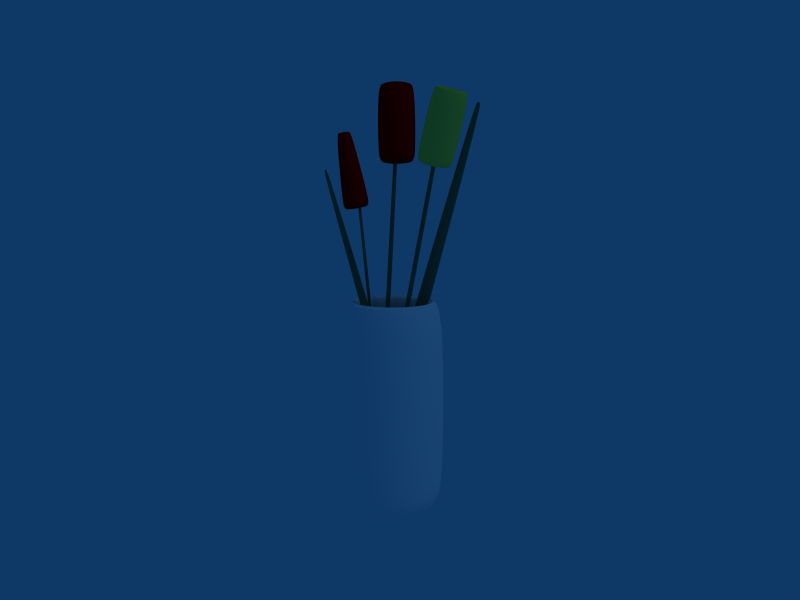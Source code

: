 # Source: Vase.blend  (saved by Blender 2.44.0; exported with 4.5.12 LTS)
import bpy
from mathutils import Matrix  # noqa: F401  (used for matrix-valued properties, if any)

bpy.ops.wm.read_factory_settings(use_empty=True)
scene = bpy.context.scene
scene.name = 'Scene'

# ---- collections
col_collection_1 = bpy.data.collections.new('Collection 1'); scene.collection.children.link(col_collection_1)

# ---- materials (node trees are filled in below, after node groups)
mat_yellow = bpy.data.materials.new('YELLOW')
mat_yellow.alpha_threshold = 0.0
mat_yellow.preview_render_type = 'FLAT'
mat_yellow.diffuse_color = (0.9769, 1.0, 0.3357, 1.0)
mat_yellow.roughness = 0.5
mat_yellow.specular_intensity = 0.2433
mat_yellow.line_color = (0.0, 0.0, 0.0, 1.0)
mat_green = bpy.data.materials.new('GREEN')
mat_green.alpha_threshold = 0.0
mat_green.preview_render_type = 'FLAT'
mat_green.diffuse_color = (0.2176, 0.4105, 0.3179, 1.0)
mat_green.roughness = 0.5
mat_green.line_color = (0.0, 0.0, 0.0, 1.0)
mat_red = bpy.data.materials.new('RED')
mat_red.alpha_threshold = 0.0
mat_red.preview_render_type = 'SHADERBALL'
mat_red.diffuse_color = (0.9063, 0.0, 0.0, 1.0)
mat_red.roughness = 0.5
mat_red.specular_intensity = 0.4715
mat_red.line_color = (0.0, 0.0, 0.0, 1.0)
mat_pjate = bpy.data.materials.new('Pjate')
mat_pjate.alpha_threshold = 0.0
mat_pjate.preview_render_type = 'FLAT'
mat_pjate.diffuse_color = (1.0, 1.0, 1.0, 1.0)
mat_pjate.roughness = 0.5
mat_pjate.specular_intensity = 0.7952
mat_pjate.line_color = (0.0, 0.0, 0.0, 1.0)

# ---- node groups
ng_auto_smooth = bpy.data.node_groups.new('Auto Smooth', 'GeometryNodeTree')
_s = ng_auto_smooth.interface.new_socket(name='Geometry', in_out='OUTPUT', socket_type='NodeSocketGeometry')
_s = ng_auto_smooth.interface.new_socket(name='Geometry', in_out='INPUT', socket_type='NodeSocketGeometry')
_s = ng_auto_smooth.interface.new_socket(name='Angle', in_out='INPUT', socket_type='NodeSocketFloat')
_s.subtype = 'ANGLE'
_s.min_value = 0.0
_s.max_value = 3.142
ng_auto_smooth.is_modifier = True
_N = ng_auto_smooth.nodes; _L = ng_auto_smooth.links
n0 = _N.new('NodeGroupOutput'); n0.name = 'Group Output'; n0.location = (480, -100)
n1 = _N.new('NodeGroupInput'); n1.name = 'Group Input'; n1.location = (-420, -300)
n2 = _N.new('NodeGroupInput'); n2.name = 'Group Input.001'; n2.location = (-60, -100)
n3 = _N.new('GeometryNodeSetShadeSmooth'); n3.name = 'Set Shade Smooth'; n3.location = (120, -100)
n3.domain = 'EDGE'
n4 = _N.new('GeometryNodeSetShadeSmooth'); n4.name = 'Set Shade Smooth.001'; n4.location = (300, -100)
n5 = _N.new('GeometryNodeInputMeshEdgeAngle'); n5.name = 'Edge Angle'; n5.location = (-420, -220)
n6 = _N.new('GeometryNodeInputEdgeSmooth'); n6.name = 'Is Edge Smooth'; n6.location = (-60, -160)
n7 = _N.new('GeometryNodeInputShadeSmooth'); n7.name = 'Is Face Smooth'; n7.location = (-240, -340)
n8 = _N.new('FunctionNodeBooleanMath'); n8.name = 'Boolean Math'; n8.location = (-60, -220)
n9 = _N.new('FunctionNodeCompare'); n9.name = 'Compare'; n9.location = (-240, -180)
n9.operation = 'LESS_EQUAL'
_L.new(n5.outputs[0], n9.inputs[0])
_L.new(n4.outputs[0], n0.inputs[0])
_L.new(n1.outputs[1], n9.inputs[1])
_L.new(n9.outputs[0], n8.inputs[0])
_L.new(n7.outputs[0], n8.inputs[1])
_L.new(n2.outputs[0], n3.inputs[0])
_L.new(n6.outputs[0], n3.inputs[1])
_L.new(n3.outputs[0], n4.inputs[0])
_L.new(n8.outputs[0], n3.inputs[2])
n0.is_active_output = True

# ---- material node trees

# ---- world
world_world = bpy.data.worlds.new('World'); scene.world = world_world
world_world.color = (0.05656, 0.2208, 0.4)
world_world.use_sun_shadow = False
world_world.sun_shadow_jitter_overblur = 0.0
world_world.cycles.sampling_method = 'MANUAL'
world_world.cycles.sample_map_resolution = 256

# ---- cameras
cam_camera = bpy.data.cameras.new('Camera')
cam_camera.passepartout_alpha = 0.2
cam_camera.clip_end = 100.0
cam_camera.lens = 35.0
cam_camera.ortho_scale = 7.314
cam_camera.show_passepartout = False
cam_camera.show_safe_areas = True
cam_camera.dof.focus_distance = 0.0
cam_camera.dof.aperture_fstop = 128.0

# ---- lights
light_spot = bpy.data.lights.new('Spot', 'POINT')
light_spot.transmission_factor = 0.0
light_spot.cutoff_distance = 30.0
light_spot.energy = 100.0
light_spot.shadow_buffer_clip_start = 1.001
light_spot.shadow_soft_size = 1.0
light_spot.shadow_maximum_resolution = 0.006
light_spot.use_absolute_resolution = True
light_spot.cycles.use_multiple_importance_sampling = False

# ---- meshes
me_lule = bpy.data.meshes.new('lule')
me_lule.from_pydata([(0.09532, 0.05704, -1.095), (0.09246, 0.05276, -1.097), (0.08904, 0.05018, -1.1), (0.08531, 0.04948, -1.102), (0.08152, 0.0507, -1.103), (0.07793, 0.05377, -1.105), (0.07478, 0.05847, -1.105), (0.07228, 0.06448, -1.105), (0.07061, 0.07139, -1.104), (0.06989, 0.07873, -1.103), (0.07015, 0.08601, -1.101), (0.07139, 0.09272, -1.099), (0.07351, 0.09841, -1.097), (0.07638, 0.1027, -1.094), (0.07979, 0.1053, -1.092), (0.08352, 0.106, -1.09), (0.08731, 0.1047, -1.088), (0.09091, 0.1017, -1.087), (0.09406, 0.09699, -1.087), (0.09655, 0.09098, -1.087), (0.09822, 0.08407, -1.088), (0.09895, 0.07672, -1.089), (0.09868, 0.06945, -1.091), (0.09745, 0.06273, -1.093), (-0.4085, -0.1502, -0.1078), (-0.4095, -0.1518, -0.1087), (-0.4108, -0.1527, -0.1096), (-0.4122, -0.153, -0.1103), (-0.4136, -0.1525, -0.1109), (-0.4149, -0.1514, -0.1113), (-0.4161, -0.1496, -0.1115), (-0.417, -0.1474, -0.1115), (-0.4176, -0.1449, -0.1112), (-0.4179, -0.1421, -0.1108), (-0.4178, -0.1394, -0.1101), (-0.4174, -0.1369, -0.1093), (-0.4166, -0.1348, -0.1085), (-0.4155, -0.1332, -0.1076), (-0.4142, -0.1323, -0.1067), (-0.4129, -0.132, -0.106), (-0.4114, -0.1325, -0.1054), (-0.4101, -0.1336, -0.105), (-0.4089, -0.1354, -0.1048), (-0.408, -0.1376, -0.1048), (-0.4074, -0.1402, -0.105), (-0.4071, -0.1429, -0.1055), (-0.4072, -0.1456, -0.1062), (-0.4077, -0.1481, -0.1069), (0.08442, 0.07773, -1.096), (-0.4125, -0.1425, -0.1081), (-0.002338, 0.1337, -1.402), (0.00529, 0.1374, -1.402), (0.01245, 0.1385, -1.402), (0.01866, 0.1369, -1.401), (0.02348, 0.1327, -1.401), (0.0266, 0.1262, -1.4), (0.0278, 0.1178, -1.399), (0.027, 0.1082, -1.398), (0.02425, 0.09795, -1.397), (0.01974, 0.08777, -1.396), (0.01378, 0.07836, -1.396), (0.006777, 0.07035, -1.395), (-0.0007995, 0.0643, -1.395), (-0.008428, 0.06061, -1.394), (-0.01559, 0.05954, -1.394), (-0.02179, 0.06116, -1.395), (-0.02662, 0.06536, -1.395), (-0.02974, 0.07185, -1.396), (-0.03094, 0.0802, -1.397), (-0.03014, 0.08982, -1.398), (-0.02739, 0.1001, -1.399), (-0.02288, 0.1103, -1.4), (-0.01692, 0.1197, -1.401), (-0.009914, 0.1277, -1.401), (-0.04612, 0.2824, 0.2729), (-0.0433, 0.2838, 0.2728), (-0.04064, 0.2842, 0.2729), (-0.03834, 0.2836, 0.273), (-0.03655, 0.282, 0.2732), (-0.03539, 0.2796, 0.2735), (-0.03495, 0.2765, 0.2738), (-0.03525, 0.273, 0.2742), (-0.03627, 0.2692, 0.2745), (-0.03794, 0.2654, 0.2749), (-0.04015, 0.2619, 0.2752), (-0.04274, 0.2589, 0.2754), (-0.04555, 0.2567, 0.2755), (-0.04838, 0.2553, 0.2756), (-0.05104, 0.2549, 0.2756), (-0.05334, 0.2555, 0.2755), (-0.05513, 0.2571, 0.2752), (-0.05628, 0.2595, 0.275), (-0.05673, 0.2626, 0.2746), (-0.05643, 0.2662, 0.2743), (-0.05541, 0.27, 0.2739), (-0.05374, 0.2737, 0.2736), (-0.05153, 0.2772, 0.2733), (-0.04893, 0.2802, 0.2731), (-0.001569, 0.09901, -1.398), (-0.04584, 0.2696, 0.2742), (-0.3522, 0.09991, -0.2315), (-0.3439, 0.0879, -0.2275), (-0.3387, 0.07393, -0.2252), (-0.3368, 0.05894, -0.2246), (-0.3384, 0.04397, -0.2258), (-0.3434, 0.03002, -0.2288), (-0.3515, 0.01805, -0.2333), (-0.362, 0.008875, -0.239), (-0.3744, 0.003122, -0.2455), (-0.3877, 0.001182, -0.2525), (-0.401, 0.003187, -0.2593), (-0.4134, 0.009, -0.2656), (-0.4242, 0.01823, -0.271), (-0.4324, 0.03023, -0.2749), (-0.4377, 0.04421, -0.2773), (-0.4396, 0.05919, -0.2779), (-0.438, 0.07417, -0.2767), (-0.4329, 0.08812, -0.2737), (-0.4249, 0.1001, -0.2692), (-0.4143, 0.1093, -0.2635), (-0.402, 0.115, -0.2569), (-0.3887, 0.117, -0.25), (-0.3754, 0.1149, -0.2431), (-0.3629, 0.1091, -0.2368), (-0.5104, 0.07416, 0.03273), (-0.5059, 0.06763, 0.03489), (-0.503, 0.06002, 0.03618), (-0.502, 0.05187, 0.0365), (-0.5029, 0.04372, 0.03583), (-0.5056, 0.03613, 0.03421), (-0.51, 0.02962, 0.03177), (-0.5157, 0.02462, 0.02865), (-0.5224, 0.02149, 0.02509), (-0.5297, 0.02044, 0.02131), (-0.5369, 0.02153, 0.01758), (-0.5437, 0.02469, 0.01414), (-0.5495, 0.02971, 0.01125), (-0.554, 0.03625, 0.009083), (-0.5569, 0.04385, 0.007797), (-0.5579, 0.05201, 0.007479), (-0.557, 0.06016, 0.008149), (-0.5543, 0.06775, 0.009762), (-0.5499, 0.07426, 0.01221), (-0.5442, 0.07925, 0.01532), (-0.5374, 0.08238, 0.01889), (-0.5302, 0.08344, 0.02267), (-0.523, 0.08234, 0.0264), (-0.5162, 0.07918, 0.02983), (-0.3652, 0.1027, -0.2405), (-0.3761, 0.1078, -0.246), (-0.3877, 0.1095, -0.252), (-0.3992, 0.1079, -0.258), (-0.41, 0.1028, -0.2638), (-0.4192, 0.09486, -0.2687), (-0.4262, 0.08443, -0.2727), (-0.4306, 0.07228, -0.2752), (-0.432, 0.05923, -0.2763), (-0.4304, 0.04617, -0.2758), (-0.4258, 0.03399, -0.2737), (-0.4186, 0.02353, -0.2703), (-0.4092, 0.01549, -0.2656), (-0.3984, 0.01043, -0.2601), (-0.3868, 0.008683, -0.2542), (-0.3752, 0.01037, -0.2481), (-0.3645, 0.01539, -0.2424), (-0.3552, 0.02338, -0.2374), (-0.3482, 0.03381, -0.2335), (-0.3439, 0.04596, -0.2309), (-0.3424, 0.05901, -0.2298), (-0.3441, 0.07206, -0.2304), (-0.3487, 0.08424, -0.2324), (-0.3559, 0.0947, -0.2359), (-0.3498, 0.09501, -0.2476), (-0.3426, 0.08455, -0.2442), (-0.338, 0.07237, -0.2421), (-0.3363, 0.05931, -0.2416), (-0.3378, 0.04626, -0.2427), (-0.3421, 0.03411, -0.2453), (-0.3492, 0.02368, -0.2492), (-0.3584, 0.01569, -0.2542), (-0.3691, 0.01068, -0.2599), (-0.3807, 0.00899, -0.2659), (-0.3923, 0.01074, -0.2719), (-0.4031, 0.0158, -0.2774), (-0.4125, 0.02384, -0.282), (-0.4197, 0.0343, -0.2855), (-0.4243, 0.04648, -0.2876), (-0.4259, 0.05953, -0.2881), (-0.4245, 0.07258, -0.287), (-0.4201, 0.08473, -0.2844), (-0.4131, 0.09516, -0.2805), (-0.4039, 0.1032, -0.2755), (-0.3931, 0.1082, -0.2698), (-0.3816, 0.1099, -0.2637), (-0.37, 0.1081, -0.2578), (-0.3591, 0.103, -0.2523), (-0.3811, 0.05942, -0.2648), (-0.5185, 0.07027, 0.02287), (-0.523, 0.07238, 0.02057), (-0.5279, 0.07311, 0.01808), (-0.5327, 0.07241, 0.01555), (-0.5372, 0.07031, 0.01317), (-0.541, 0.06698, 0.01108), (-0.544, 0.06262, 0.009448), (-0.5458, 0.05755, 0.008369), (-0.5464, 0.0521, 0.007921), (-0.5457, 0.04664, 0.008134), (-0.5438, 0.04156, 0.008994), (-0.5408, 0.03719, 0.01044), (-0.5369, 0.03383, 0.01238), (-0.5323, 0.03172, 0.01467), (-0.5275, 0.03099, 0.01717), (-0.5227, 0.0317, 0.01969), (-0.5182, 0.03379, 0.02208), (-0.5143, 0.03713, 0.02416), (-0.5114, 0.04148, 0.0258), (-0.5096, 0.04656, 0.02688), (-0.509, 0.05201, 0.02732), (-0.5097, 0.05746, 0.02711), (-0.5116, 0.06254, 0.02625), (-0.5146, 0.06691, 0.0248), (-0.5127, 0.06701, 0.02119), (-0.5097, 0.06264, 0.02264), (-0.5078, 0.05755, 0.0235), (-0.5071, 0.0521, 0.02371), (-0.5077, 0.04665, 0.02326), (-0.5095, 0.04157, 0.02218), (-0.5125, 0.03722, 0.02055), (-0.5163, 0.03388, 0.01847), (-0.5208, 0.03179, 0.01608), (-0.5256, 0.03108, 0.01355), (-0.5305, 0.03181, 0.01106), (-0.535, 0.03393, 0.008764), (-0.5389, 0.03728, 0.006827), (-0.5419, 0.04165, 0.005379), (-0.5438, 0.04674, 0.004519), (-0.5445, 0.05219, 0.004306), (-0.5439, 0.05764, 0.004755), (-0.5421, 0.06272, 0.005833), (-0.5392, 0.06707, 0.007469), (-0.5353, 0.07041, 0.009551), (-0.5308, 0.0725, 0.01194), (-0.526, 0.07321, 0.01446), (-0.5211, 0.07248, 0.01696), (-0.5166, 0.07036, 0.01925), (-0.3727, 0.09667, -0.2335), (-0.3821, 0.1011, -0.2382), (-0.3921, 0.1026, -0.2434), (-0.4022, 0.1011, -0.2487), (-0.4115, 0.09677, -0.2536), (-0.4194, 0.08985, -0.2579), (-0.4255, 0.08081, -0.2613), (-0.4293, 0.07029, -0.2636), (-0.4305, 0.05898, -0.2645), (-0.4291, 0.04767, -0.264), (-0.4251, 0.03713, -0.2623), (-0.4189, 0.02807, -0.2593), (-0.4108, 0.0211, -0.2552), (-0.4014, 0.01672, -0.2505), (-0.3914, 0.0152, -0.2453), (-0.3813, 0.01667, -0.2401), (-0.372, 0.02101, -0.2351), (-0.3641, 0.02793, -0.2308), (-0.358, 0.03696, -0.2274), (-0.3542, 0.04749, -0.2252), (-0.353, 0.05879, -0.2242), (-0.3544, 0.0701, -0.2247), (-0.3583, 0.08065, -0.2265), (-0.3646, 0.08971, -0.2295), (-0.3636, 0.08976, -0.2314), (-0.3573, 0.0807, -0.2284), (-0.3534, 0.07015, -0.2266), (-0.352, 0.05884, -0.2262), (-0.3532, 0.04754, -0.2271), (-0.357, 0.03701, -0.2293), (-0.3631, 0.02798, -0.2327), (-0.371, 0.02106, -0.237), (-0.3803, 0.01672, -0.242), (-0.3904, 0.01525, -0.2472), (-0.4004, 0.01677, -0.2524), (-0.4098, 0.02115, -0.2572), (-0.4179, 0.02812, -0.2612), (-0.4241, 0.03718, -0.2642), (-0.4281, 0.04772, -0.266), (-0.4295, 0.05903, -0.2664), (-0.4283, 0.07034, -0.2655), (-0.4245, 0.08086, -0.2632), (-0.4184, 0.0899, -0.2598), (-0.4105, 0.09682, -0.2555), (-0.4012, 0.1012, -0.2506), (-0.3911, 0.1026, -0.2453), (-0.3811, 0.1011, -0.2402), (-0.3717, 0.09672, -0.2354), (-0.3907, 0.05894, -0.2463), (-0.2829, 0.2565, -0.01581), (-0.2714, 0.2401, -0.00954), (-0.2645, 0.2208, -0.004732), (-0.2625, 0.2001, -0.001708), (-0.2656, 0.1793, -0.0006755), (-0.2737, 0.1599, -0.001704), (-0.286, 0.1432, -0.004723), (-0.3019, 0.1303, -0.009527), (-0.3203, 0.1221, -0.01579), (-0.3398, 0.1192, -0.02308), (-0.3591, 0.1217, -0.03091), (-0.377, 0.1295, -0.03874), (-0.3922, 0.1421, -0.04603), (-0.4037, 0.1586, -0.0523), (-0.4106, 0.1779, -0.05711), (-0.4126, 0.1986, -0.06013), (-0.4095, 0.2193, -0.06116), (-0.4014, 0.2387, -0.06014), (-0.3891, 0.2555, -0.05712), (-0.3731, 0.2684, -0.05231), (-0.3548, 0.2766, -0.04605), (-0.3353, 0.2795, -0.03876), (-0.316, 0.2769, -0.03093), (-0.2981, 0.2691, -0.0231), (-0.3967, 0.2882, 0.2759), (-0.3852, 0.2718, 0.2822), (-0.3783, 0.2525, 0.287), (-0.3763, 0.2318, 0.29), (-0.3794, 0.211, 0.2911), (-0.3875, 0.1916, 0.29), (-0.3999, 0.1749, 0.287), (-0.4158, 0.162, 0.2822), (-0.4341, 0.1538, 0.2759), (-0.4536, 0.1509, 0.2687), (-0.473, 0.1534, 0.2608), (-0.4909, 0.1613, 0.253), (-0.5061, 0.1738, 0.2457), (-0.5175, 0.1903, 0.2394), (-0.5245, 0.2096, 0.2346), (-0.5265, 0.2303, 0.2316), (-0.5233, 0.251, 0.2306), (-0.5153, 0.2705, 0.2316), (-0.5029, 0.2872, 0.2346), (-0.487, 0.3001, 0.2394), (-0.4687, 0.3083, 0.2457), (-0.4491, 0.3112, 0.253), (-0.4298, 0.3087, 0.2608), (-0.4119, 0.3008, 0.2686), (-0.3021, 0.2598, -0.02679), (-0.3177, 0.2667, -0.03361), (-0.3345, 0.2689, -0.04043), (-0.3515, 0.2663, -0.04679), (-0.3675, 0.2592, -0.05224), (-0.3814, 0.2479, -0.05643), (-0.3922, 0.2334, -0.05906), (-0.3992, 0.2165, -0.05996), (-0.4019, 0.1984, -0.05906), (-0.4002, 0.1803, -0.05642), (-0.3941, 0.1636, -0.05223), (-0.3841, 0.1492, -0.04677), (-0.3709, 0.1382, -0.04042), (-0.3553, 0.1314, -0.0336), (-0.3385, 0.1292, -0.02678), (-0.3215, 0.1318, -0.02042), (-0.3055, 0.1389, -0.01497), (-0.2916, 0.1501, -0.01078), (-0.2808, 0.1647, -0.008151), (-0.2738, 0.1816, -0.007255), (-0.2711, 0.1997, -0.008155), (-0.2728, 0.2178, -0.01079), (-0.2789, 0.2345, -0.01498), (-0.2889, 0.2489, -0.02044), (-0.2822, 0.247, -0.03751), (-0.2722, 0.2327, -0.03206), (-0.2662, 0.2159, -0.02787), (-0.2644, 0.1978, -0.02523), (-0.2672, 0.1798, -0.02433), (-0.2742, 0.1628, -0.02523), (-0.285, 0.1483, -0.02786), (-0.2988, 0.137, -0.03204), (-0.3148, 0.1299, -0.0375), (-0.3318, 0.1274, -0.04385), (-0.3486, 0.1296, -0.05067), (-0.3642, 0.1364, -0.05749), (-0.3775, 0.1473, -0.06385), (-0.3875, 0.1617, -0.06931), (-0.3935, 0.1785, -0.0735), (-0.3952, 0.1965, -0.07613), (-0.3925, 0.2146, -0.07703), (-0.3855, 0.2315, -0.07614), (-0.3747, 0.2461, -0.07351), (-0.3609, 0.2573, -0.06932), (-0.3449, 0.2645, -0.06386), (-0.3279, 0.267, -0.05751), (-0.311, 0.2648, -0.05069), (-0.2954, 0.258, -0.04387), (-0.3298, 0.1972, -0.05068), (-0.4204, 0.2764, 0.2544), (-0.4324, 0.2817, 0.2492), (-0.4453, 0.2834, 0.2439), (-0.4584, 0.2814, 0.239), (-0.4706, 0.2759, 0.2349), (-0.4813, 0.2673, 0.2316), (-0.4896, 0.2561, 0.2296), (-0.4949, 0.2432, 0.2289), (-0.497, 0.2293, 0.2296), (-0.4957, 0.2154, 0.2317), (-0.4911, 0.2025, 0.2349), (-0.4834, 0.1915, 0.2391), (-0.4732, 0.1831, 0.2439), (-0.4613, 0.1779, 0.2492), (-0.4483, 0.1762, 0.2544), (-0.4353, 0.1781, 0.2593), (-0.423, 0.1836, 0.2635), (-0.4124, 0.1922, 0.2667), (-0.4041, 0.2034, 0.2687), (-0.3987, 0.2164, 0.2694), (-0.3966, 0.2303, 0.2687), (-0.398, 0.2441, 0.2667), (-0.4026, 0.257, 0.2635), (-0.4103, 0.268, 0.2593), (-0.4065, 0.267, 0.2496), (-0.3988, 0.256, 0.2538), (-0.3942, 0.2431, 0.257), (-0.3929, 0.2292, 0.259), (-0.395, 0.2153, 0.2597), (-0.4003, 0.2024, 0.259), (-0.4086, 0.1912, 0.257), (-0.4193, 0.1826, 0.2538), (-0.4315, 0.1771, 0.2496), (-0.4446, 0.1751, 0.2447), (-0.4575, 0.1768, 0.2395), (-0.4695, 0.1821, 0.2343), (-0.4796, 0.1905, 0.2294), (-0.4873, 0.2015, 0.2252), (-0.4919, 0.2144, 0.222), (-0.4933, 0.2282, 0.22), (-0.4912, 0.2421, 0.2193), (-0.4858, 0.2551, 0.22), (-0.4775, 0.2663, 0.222), (-0.4669, 0.2749, 0.2252), (-0.4546, 0.2804, 0.2294), (-0.4416, 0.2823, 0.2343), (-0.4286, 0.2806, 0.2395), (-0.4167, 0.2754, 0.2447), (-0.3117, 0.2531, -0.01504), (-0.3251, 0.259, -0.02094), (-0.3398, 0.2609, -0.02685), (-0.3545, 0.2587, -0.03236), (-0.3683, 0.2525, -0.03708), (-0.3803, 0.2428, -0.04071), (-0.3897, 0.2302, -0.04299), (-0.3957, 0.2155, -0.04376), (-0.3981, 0.1998, -0.04298), (-0.3966, 0.1842, -0.0407), (-0.3914, 0.1697, -0.03707), (-0.3827, 0.1572, -0.03234), (-0.3712, 0.1477, -0.02684), (-0.3577, 0.1418, -0.02093), (-0.3431, 0.1399, -0.01502), (-0.3284, 0.1421, -0.009519), (-0.3146, 0.1483, -0.004793), (-0.3026, 0.1581, -0.001167), (-0.2932, 0.1707, 0.001112), (-0.2872, 0.1853, 0.001887), (-0.2848, 0.201, 0.001108), (-0.2863, 0.2166, -0.001174), (-0.2915, 0.2312, -0.004803), (-0.3002, 0.2436, -0.009531), (-0.2991, 0.2433, -0.01233), (-0.2904, 0.2309, -0.007599), (-0.2852, 0.2163, -0.00397), (-0.2837, 0.2007, -0.001688), (-0.2861, 0.185, -0.0009085), (-0.2921, 0.1704, -0.001684), (-0.3015, 0.1577, -0.003963), (-0.3135, 0.148, -0.007589), (-0.3273, 0.1418, -0.01231), (-0.342, 0.1396, -0.01782), (-0.3566, 0.1415, -0.02373), (-0.3701, 0.1474, -0.02963), (-0.3816, 0.1569, -0.03514), (-0.3903, 0.1694, -0.03987), (-0.3955, 0.1839, -0.0435), (-0.397, 0.1995, -0.04578), (-0.3946, 0.2152, -0.04656), (-0.3886, 0.2299, -0.04578), (-0.3792, 0.2425, -0.0435), (-0.3672, 0.2522, -0.03988), (-0.3534, 0.2584, -0.03515), (-0.3387, 0.2606, -0.02965), (-0.3241, 0.2587, -0.02374), (-0.3106, 0.2528, -0.01783), (-0.3404, 0.2001, -0.02373), (0.05017, 0.05017, 0.04383), (0.06145, 0.03548, 0.04383), (0.06854, 0.01837, 0.04383), (0.07096, 6.711e-07, 0.04383), (0.06854, -0.01836, 0.04383), (0.06145, -0.03548, 0.04383), (0.05017, -0.05017, 0.04383), (0.03548, -0.06145, 0.04383), (0.01837, -0.06854, 0.04383), (7.104e-07, -0.07095, 0.04383), (-0.01836, -0.06854, 0.04383), (-0.03548, -0.06145, 0.04383), (-0.05017, -0.05017, 0.04383), (-0.06145, -0.03548, 0.04383), (-0.06854, -0.01836, 0.04383), (-0.07095, 6.328e-07, 0.04383), (-0.06854, 0.01837, 0.04383), (-0.06145, 0.03548, 0.04383), (-0.05017, 0.05017, 0.04383), (-0.03548, 0.06145, 0.04383), (-0.01836, 0.06854, 0.04383), (6.275e-07, 0.07096, 0.04383), (0.01837, 0.06854, 0.04383), (0.03548, 0.06145, 0.04383), (0.05017, 0.05017, 0.3211), (0.06145, 0.03548, 0.3211), (0.06854, 0.01837, 0.3211), (0.07096, 7.433e-07, 0.3211), (0.06854, -0.01836, 0.3211), (0.06145, -0.03548, 0.3211), (0.05017, -0.05017, 0.3211), (0.03548, -0.06145, 0.3211), (0.01837, -0.06854, 0.3211), (6.134e-07, -0.07095, 0.3211), (-0.01836, -0.06854, 0.3211), (-0.03548, -0.06145, 0.3211), (-0.05017, -0.05017, 0.3211), (-0.06145, -0.03548, 0.3211), (-0.06854, -0.01836, 0.3211), (-0.07095, 9.159e-07, 0.3211), (-0.06854, 0.01837, 0.3211), (-0.06145, 0.03548, 0.3211), (-0.05017, 0.05017, 0.3211), (-0.03548, 0.06145, 0.3211), (-0.01836, 0.06854, 0.3211), (1.114e-06, 0.07096, 0.3211), (0.01837, 0.06854, 0.3211), (0.03548, 0.06145, 0.3211), (0.03091, 0.05354, 0.04128), (0.016, 0.05971, 0.04128), (6.37e-07, 0.06182, 0.04128), (-0.016, 0.05971, 0.04128), (-0.03091, 0.05354, 0.04128), (-0.04371, 0.04371, 0.04128), (-0.05354, 0.03091, 0.04128), (-0.05971, 0.016, 0.04128), (-0.06182, 6.364e-07, 0.04128), (-0.05971, -0.016, 0.04128), (-0.05354, -0.03091, 0.04128), (-0.04371, -0.04371, 0.04128), (-0.03091, -0.05354, 0.04128), (-0.016, -0.05971, 0.04128), (7.092e-07, -0.06182, 0.04128), (0.016, -0.05971, 0.04128), (0.03091, -0.05354, 0.04128), (0.04371, -0.04371, 0.04128), (0.05354, -0.03091, 0.04128), (0.05971, -0.016, 0.04128), (0.06182, 6.698e-07, 0.04128), (0.05971, 0.016, 0.04128), (0.05354, 0.03091, 0.04128), (0.04371, 0.04371, 0.04128), (0.04371, 0.04371, 0.02505), (0.05354, 0.03091, 0.02505), (0.05971, 0.016, 0.02505), (0.06182, 6.698e-07, 0.02505), (0.05971, -0.016, 0.02505), (0.05354, -0.03091, 0.02505), (0.04371, -0.04371, 0.02505), (0.03091, -0.05354, 0.02505), (0.016, -0.05971, 0.02505), (7.092e-07, -0.06182, 0.02505), (-0.016, -0.05971, 0.02505), (-0.03091, -0.05354, 0.02505), (-0.04371, -0.04371, 0.02505), (-0.05354, -0.03091, 0.02505), (-0.05971, -0.016, 0.02505), (-0.06182, 6.364e-07, 0.02505), (-0.05971, 0.016, 0.02505), (-0.05354, 0.03091, 0.02505), (-0.04371, 0.04371, 0.02505), (-0.03091, 0.05354, 0.02505), (-0.016, 0.05971, 0.02505), (6.37e-07, 0.06182, 0.02505), (0.016, 0.05971, 0.02505), (0.03091, 0.05354, 0.02505), (6.852e-07, 6.651e-07, 0.02505), (0.02372, 0.04109, 0.31), (0.01228, 0.04583, 0.31), (9.959e-07, 0.04744, 0.31), (-0.01228, 0.04583, 0.31), (-0.02372, 0.04109, 0.31), (-0.03355, 0.03355, 0.31), (-0.04109, 0.02372, 0.31), (-0.04583, 0.01228, 0.31), (-0.04744, 8.571e-07, 0.31), (-0.04583, -0.01228, 0.31), (-0.04109, -0.02372, 0.31), (-0.03355, -0.03355, 0.31), (-0.02372, -0.04109, 0.31), (-0.01228, -0.04583, 0.31), (6.614e-07, -0.04744, 0.31), (0.01228, -0.04583, 0.31), (0.02372, -0.04109, 0.31), (0.03355, -0.03355, 0.31), (0.04109, -0.02372, 0.31), (0.04583, -0.01228, 0.31), (0.04744, 7.417e-07, 0.31), (0.04583, 0.01228, 0.31), (0.04109, 0.02372, 0.31), (0.03355, 0.03355, 0.31), (0.03355, 0.03355, 0.3008), (0.04109, 0.02372, 0.3008), (0.04583, 0.01228, 0.3008), (0.04744, 7.417e-07, 0.3008), (0.04583, -0.01228, 0.3008), (0.04109, -0.02372, 0.3008), (0.03355, -0.03355, 0.3008), (0.02372, -0.04109, 0.3008), (0.01228, -0.04583, 0.3008), (6.614e-07, -0.04744, 0.3008), (-0.01228, -0.04583, 0.3008), (-0.02372, -0.04109, 0.3008), (-0.03355, -0.03355, 0.3008), (-0.04109, -0.02372, 0.3008), (-0.04583, -0.01228, 0.3008), (-0.04744, 8.571e-07, 0.3008), (-0.04583, 0.01228, 0.3008), (-0.04109, 0.02372, 0.3008), (-0.03355, 0.03355, 0.3008), (-0.02372, 0.04109, 0.3008), (-0.01228, 0.04583, 0.3008), (9.959e-07, 0.04744, 0.3008), (0.01228, 0.04583, 0.3008), (0.02372, 0.04109, 0.3008), (0.02678, 0.04637, 0.05332), (0.01386, 0.05172, 0.05332), (1.027e-06, 0.05355, 0.05332), (-0.01386, 0.05172, 0.05332), (-0.02677, 0.04638, 0.05332), (-0.03786, 0.03787, 0.05332), (-0.04637, 0.02678, 0.05332), (-0.05172, 0.01386, 0.05332), (-0.05355, 8.721e-07, 0.05332), (-0.05172, -0.01386, 0.05332), (-0.04637, -0.02677, 0.05332), (-0.03786, -0.03786, 0.05332), (-0.02677, -0.04637, 0.05332), (-0.01386, -0.05172, 0.05332), (6.491e-07, -0.05355, 0.05332), (0.01386, -0.05172, 0.05332), (0.02677, -0.04637, 0.05332), (0.03787, -0.03786, 0.05332), (0.04637, -0.02677, 0.05332), (0.05172, -0.01386, 0.05332), (0.05355, 7.419e-07, 0.05332), (0.05172, 0.01386, 0.05332), (0.04637, 0.02677, 0.05332), (0.03787, 0.03787, 0.05332), (0.03787, 0.03787, 0.05066), (0.04637, 0.02677, 0.05066), (0.05172, 0.01386, 0.05066), (0.05355, 7.419e-07, 0.05066), (0.05172, -0.01386, 0.05066), (0.04637, -0.02677, 0.05066), (0.03787, -0.03786, 0.05066), (0.02677, -0.04637, 0.05066), (0.01386, -0.05172, 0.05066), (6.491e-07, -0.05355, 0.05066), (-0.01386, -0.05172, 0.05066), (-0.02677, -0.04637, 0.05066), (-0.03786, -0.03786, 0.05066), (-0.04637, -0.02677, 0.05066), (-0.05172, -0.01386, 0.05066), (-0.05355, 8.721e-07, 0.05066), (-0.05172, 0.01386, 0.05066), (-0.04637, 0.02678, 0.05066), (-0.03786, 0.03787, 0.05066), (-0.02677, 0.04638, 0.05066), (-0.01386, 0.05172, 0.05066), (1.027e-06, 0.05355, 0.05066), (0.01386, 0.05172, 0.05066), (0.02678, 0.04637, 0.05066), (7.015e-07, 6.834e-07, 0.05066), (0.01937, 0.09231, -1.331), (0.02163, 0.09129, -1.331), (0.02354, 0.08972, -1.331), (0.02499, 0.08771, -1.331), (0.02586, 0.08539, -1.331), (0.0261, 0.08293, -1.332), (0.0257, 0.08049, -1.332), (0.02468, 0.07824, -1.332), (0.02311, 0.07633, -1.332), (0.0211, 0.07489, -1.332), (0.01878, 0.07402, -1.332), (0.01631, 0.07378, -1.332), (0.01387, 0.07418, -1.332), (0.01161, 0.0752, -1.332), (0.009699, 0.07677, -1.332), (0.008255, 0.07878, -1.332), (0.007382, 0.0811, -1.332), (0.007138, 0.08356, -1.332), (0.00754, 0.086, -1.332), (0.008561, 0.08825, -1.332), (0.01013, 0.09016, -1.331), (0.01214, 0.0916, -1.331), (0.01446, 0.09247, -1.331), (0.01693, 0.09271, -1.331), (-0.001131, 0.002456, 0.1639), (0.001126, 0.001435, 0.1639), (0.003041, -0.0001344, 0.1638), (0.004485, -0.002145, 0.1637), (0.005359, -0.004459, 0.1636), (0.005603, -0.00692, 0.1634), (0.0052, -0.009359, 0.1633), (0.004179, -0.01161, 0.1631), (0.002609, -0.01352, 0.163), (0.0005967, -0.01496, 0.1629), (-0.001721, -0.01583, 0.1628), (-0.004186, -0.01607, 0.1627), (-0.00663, -0.01567, 0.1627), (-0.008886, -0.01465, 0.1627), (-0.0108, -0.01308, 0.1628), (-0.01225, -0.01107, 0.1629), (-0.01312, -0.008755, 0.163), (-0.01336, -0.006294, 0.1632), (-0.01296, -0.003855, 0.1633), (-0.01194, -0.001603, 0.1635), (-0.01037, 0.0003079, 0.1636), (-0.008357, 0.001748, 0.1637), (-0.006039, 0.002618, 0.1638), (-0.003575, 0.002859, 0.1639), (0.01662, 0.08324, -1.332), (-0.00388, -0.006607, 0.1633), (0.08817, 0.0157, -1.333), (0.08665, 0.01376, -1.333), (0.08471, 0.01228, -1.333), (0.08249, 0.01135, -1.334), (0.08014, 0.01105, -1.335), (0.07781, 0.01139, -1.335), (0.07568, 0.01234, -1.336), (0.07387, 0.01385, -1.337), (0.07252, 0.01581, -1.338), (0.07172, 0.01809, -1.338), (0.07152, 0.02053, -1.339), (0.07194, 0.02297, -1.339), (0.07294, 0.02523, -1.339), (0.07447, 0.02717, -1.338), (0.0764, 0.02865, -1.338), (0.07862, 0.02958, -1.337), (0.08098, 0.02988, -1.337), (0.0833, 0.02954, -1.336), (0.08544, 0.02859, -1.335), (0.08724, 0.02708, -1.334), (0.08859, 0.02512, -1.334), (0.08939, 0.02284, -1.333), (0.08959, 0.0204, -1.333), (0.08917, 0.01796, -1.333), (-0.3655, 0.1992, 0.08308), (-0.367, 0.1973, 0.08284), (-0.3689, 0.1958, 0.08241), (-0.3712, 0.1949, 0.08182), (-0.3735, 0.1945, 0.08111), (-0.3758, 0.1949, 0.08032), (-0.378, 0.1958, 0.07951), (-0.3798, 0.1974, 0.07874), (-0.3811, 0.1993, 0.07805), (-0.3819, 0.2016, 0.0775), (-0.3821, 0.204, 0.07712), (-0.3817, 0.2065, 0.07694), (-0.3807, 0.2087, 0.07696), (-0.3792, 0.2107, 0.0772), (-0.3772, 0.2122, 0.07763), (-0.375, 0.2131, 0.07822), (-0.3727, 0.2134, 0.07894), (-0.3704, 0.213, 0.07972), (-0.3682, 0.2121, 0.08053), (-0.3664, 0.2106, 0.08131), (-0.3651, 0.2086, 0.08199), (-0.3643, 0.2063, 0.08255), (-0.3641, 0.2039, 0.08293), (-0.3645, 0.2015, 0.08311), (0.08056, 0.02046, -1.336), (-0.3731, 0.204, 0.08002), (0.01045, 0.06773, -1.133), (0.01143, 0.06633, -1.132), (0.01205, 0.0647, -1.132), (0.01227, 0.06295, -1.132), (0.01205, 0.0612, -1.132), (0.01143, 0.05957, -1.132), (0.01045, 0.05817, -1.133), (0.00916, 0.0571, -1.133), (0.007662, 0.05642, -1.134), (0.006054, 0.05619, -1.135), (0.004447, 0.05642, -1.135), (0.002949, 0.0571, -1.136), (0.001662, 0.05817, -1.136), (0.0006754, 0.05957, -1.137), (5.489e-05, 0.0612, -1.137), (-0.0001567, 0.06295, -1.137), (5.489e-05, 0.0647, -1.137), (0.0006754, 0.06633, -1.137), (0.001662, 0.06773, -1.136), (0.002949, 0.0688, -1.136), (0.004447, 0.06948, -1.135), (0.006054, 0.06971, -1.135), (0.007662, 0.06948, -1.134), (0.00916, 0.0688, -1.133), (-0.41, 0.06773, -0.1522), (-0.409, 0.06633, -0.1518), (-0.4084, 0.0647, -0.1515), (-0.4082, 0.06295, -0.1514), (-0.4084, 0.0612, -0.1515), (-0.409, 0.05957, -0.1518), (-0.41, 0.05817, -0.1522), (-0.4113, 0.0571, -0.1528), (-0.4128, 0.05642, -0.1534), (-0.4144, 0.05619, -0.1541), (-0.416, 0.05642, -0.1548), (-0.4175, 0.0571, -0.1554), (-0.4188, 0.05817, -0.156), (-0.4198, 0.05957, -0.1564), (-0.4204, 0.0612, -0.1567), (-0.4206, 0.06295, -0.1568), (-0.4204, 0.0647, -0.1567), (-0.4198, 0.06633, -0.1564), (-0.4188, 0.06773, -0.156), (-0.4175, 0.0688, -0.1554), (-0.416, 0.06948, -0.1548), (-0.4144, 0.06971, -0.1541), (-0.4128, 0.06948, -0.1534), (-0.4113, 0.0688, -0.1528), (0.006054, 0.06295, -1.135), (-0.4144, 0.06295, -0.1541), (0.2853, 0.2176, -1.331), (0.3187, 0.1723, -1.321), (0.3397, 0.1195, -1.315), (0.3469, 0.06295, -1.313), (0.3397, 0.006355, -1.315), (0.3187, -0.04638, -1.321), (0.2853, -0.09167, -1.331), (0.2417, -0.1264, -1.343), (0.191, -0.1483, -1.358), (0.1366, -0.1557, -1.373), (0.08219, -0.1483, -1.389), (0.03147, -0.1264, -1.403), (-0.01207, -0.09167, -1.416), (-0.04549, -0.04638, -1.425), (-0.06649, 0.006355, -1.431), (-0.07366, 0.06295, -1.433), (-0.06649, 0.1195, -1.431), (-0.04549, 0.1723, -1.425), (-0.01207, 0.2176, -1.416), (0.03147, 0.2523, -1.403), (0.08219, 0.2742, -1.389), (0.1366, 0.2816, -1.373), (0.191, 0.2742, -1.358), (0.2417, 0.2523, -1.343), (0.05062, 0.2176, -0.5091), (0.08404, 0.1723, -0.4996), (0.105, 0.1195, -0.4936), (0.1122, 0.06295, -0.4915), (0.105, 0.006356, -0.4936), (0.08404, -0.04638, -0.4996), (0.05062, -0.09167, -0.5091), (0.007075, -0.1264, -0.5216), (-0.04364, -0.1483, -0.5361), (-0.09806, -0.1557, -0.5516), (-0.1525, -0.1483, -0.5672), (-0.2032, -0.1264, -0.5816), (-0.2467, -0.09167, -0.5941), (-0.2802, -0.04638, -0.6036), (-0.3012, 0.006356, -0.6096), (-0.3083, 0.06295, -0.6117), (-0.3012, 0.1196, -0.6096), (-0.2802, 0.1723, -0.6036), (-0.2467, 0.2176, -0.5941), (-0.2032, 0.2523, -0.5816), (-0.1525, 0.2742, -0.5672), (-0.09806, 0.2816, -0.5516), (-0.04364, 0.2742, -0.5361), (0.007076, 0.2523, -0.5216), (0.2304, 0.2279, -1.355), (0.1862, 0.247, -1.367), (0.1388, 0.2535, -1.381), (0.09135, 0.247, -1.394), (0.04717, 0.2279, -1.407), (0.009229, 0.1977, -1.418), (-0.01988, 0.1582, -1.426), (-0.03818, 0.1123, -1.431), (-0.04443, 0.06295, -1.433), (-0.03818, 0.01364, -1.431), (-0.01988, -0.03231, -1.426), (0.009229, -0.07177, -1.418), (0.04717, -0.102, -1.407), (0.09135, -0.1211, -1.394), (0.1388, -0.1276, -1.381), (0.1862, -0.1211, -1.367), (0.2304, -0.102, -1.355), (0.2683, -0.07177, -1.344), (0.2974, -0.03231, -1.335), (0.3157, 0.01364, -1.33), (0.322, 0.06295, -1.328), (0.3157, 0.1123, -1.33), (0.2974, 0.1582, -1.335), (0.2683, 0.1977, -1.344), (0.282, 0.1977, -1.392), (0.3112, 0.1582, -1.383), (0.3295, 0.1123, -1.378), (0.3357, 0.06295, -1.376), (0.3295, 0.01364, -1.378), (0.3112, -0.03231, -1.383), (0.282, -0.07177, -1.392), (0.2441, -0.102, -1.403), (0.1999, -0.1211, -1.415), (0.1525, -0.1276, -1.429), (0.1051, -0.1211, -1.442), (0.06091, -0.102, -1.455), (0.02297, -0.07177, -1.466), (-0.006148, -0.03231, -1.474), (-0.02445, 0.01364, -1.479), (-0.03069, 0.06295, -1.481), (-0.02445, 0.1123, -1.479), (-0.006148, 0.1582, -1.474), (0.02297, 0.1977, -1.466), (0.06091, 0.2279, -1.455), (0.1051, 0.247, -1.442), (0.1525, 0.2535, -1.429), (0.1999, 0.247, -1.415), (0.2441, 0.2279, -1.403), (0.1525, 0.06295, -1.429), (-0.01838, 0.1896, -0.5644), (-0.05229, 0.2042, -0.574), (-0.08868, 0.2092, -0.5844), (-0.1251, 0.2042, -0.5948), (-0.159, 0.1896, -0.6045), (-0.1881, 0.1663, -0.6128), (-0.2104, 0.1361, -0.6192), (-0.2245, 0.1008, -0.6232), (-0.2293, 0.06295, -0.6246), (-0.2245, 0.02511, -0.6232), (-0.2104, -0.01016, -0.6192), (-0.1881, -0.04044, -0.6128), (-0.159, -0.06368, -0.6045), (-0.1251, -0.07828, -0.5948), (-0.08868, -0.08327, -0.5844), (-0.05229, -0.07828, -0.574), (-0.01838, -0.06368, -0.5644), (0.01074, -0.04044, -0.556), (0.03308, -0.01016, -0.5497), (0.04712, 0.02511, -0.5456), (0.05191, 0.06295, -0.5443), (0.04712, 0.1008, -0.5456), (0.03308, 0.1361, -0.5497), (0.01074, 0.1663, -0.556), (0.0185, 0.1663, -0.5832), (0.04084, 0.1361, -0.5768), (0.05489, 0.1008, -0.5728), (0.05968, 0.06295, -0.5715), (0.05489, 0.02511, -0.5728), (0.04084, -0.01016, -0.5768), (0.0185, -0.04044, -0.5832), (-0.01062, -0.06368, -0.5915), (-0.04453, -0.07828, -0.6012), (-0.08092, -0.08327, -0.6116), (-0.1173, -0.07828, -0.622), (-0.1512, -0.06368, -0.6317), (-0.1803, -0.04044, -0.64), (-0.2027, -0.01016, -0.6464), (-0.2167, 0.02511, -0.6504), (-0.2215, 0.06295, -0.6518), (-0.2167, 0.1008, -0.6504), (-0.2027, 0.1361, -0.6464), (-0.1803, 0.1663, -0.64), (-0.1512, 0.1896, -0.6317), (-0.1173, 0.2042, -0.622), (-0.08091, 0.2092, -0.6116), (-0.04453, 0.2042, -0.6012), (-0.01062, 0.1896, -0.5915), (0.2079, 0.2059, -1.322), (0.1696, 0.2224, -1.333), (0.1286, 0.228, -1.345), (0.08751, 0.2224, -1.357), (0.04924, 0.2059, -1.368), (0.01637, 0.1796, -1.377), (-0.008846, 0.1455, -1.384), (-0.0247, 0.1057, -1.389), (-0.03011, 0.06295, -1.39), (-0.0247, 0.02024, -1.389), (-0.008846, -0.01956, -1.384), (0.01637, -0.05374, -1.377), (0.04924, -0.07997, -1.368), (0.08751, -0.09645, -1.357), (0.1286, -0.1021, -1.345), (0.1696, -0.09645, -1.333), (0.2079, -0.07997, -1.322), (0.2408, -0.05374, -1.313), (0.266, -0.01956, -1.306), (0.2819, 0.02024, -1.301), (0.2873, 0.06295, -1.3), (0.2819, 0.1057, -1.301), (0.266, 0.1455, -1.306), (0.2408, 0.1796, -1.313), (0.243, 0.1796, -1.321), (0.2682, 0.1455, -1.314), (0.2841, 0.1057, -1.309), (0.2895, 0.06295, -1.308), (0.2841, 0.02024, -1.309), (0.2682, -0.01956, -1.314), (0.243, -0.05374, -1.321), (0.2102, -0.07997, -1.33), (0.1719, -0.09645, -1.341), (0.1308, -0.1021, -1.353), (0.08976, -0.09645, -1.365), (0.05148, -0.07997, -1.376), (0.01862, -0.05374, -1.385), (-0.006597, -0.01956, -1.392), (-0.02245, 0.02024, -1.397), (-0.02786, 0.06295, -1.398), (-0.02245, 0.1057, -1.397), (-0.006597, 0.1455, -1.392), (0.01862, 0.1796, -1.385), (0.05149, 0.2059, -1.376), (0.08976, 0.2224, -1.365), (0.1308, 0.228, -1.353), (0.1719, 0.2224, -1.341), (0.2102, 0.2059, -1.33), (0.1308, 0.06295, -1.353)], [], [(48, 0, 1), (49, 25, 24), (48, 1, 2), (49, 26, 25), (48, 2, 3), (49, 27, 26), (48, 3, 4), (49, 28, 27), (48, 4, 5), (49, 29, 28), (48, 5, 6), (49, 30, 29), (48, 6, 7), (49, 31, 30), (48, 7, 8), (49, 32, 31), (48, 8, 9), (49, 33, 32), (48, 9, 10), (49, 34, 33), (48, 10, 11), (49, 35, 34), (48, 11, 12), (49, 36, 35), (48, 12, 13), (49, 37, 36), (48, 13, 14), (49, 38, 37), (48, 14, 15), (49, 39, 38), (48, 15, 16), (49, 40, 39), (48, 16, 17), (49, 41, 40), (48, 17, 18), (49, 42, 41), (48, 18, 19), (49, 43, 42), (48, 19, 20), (49, 44, 43), (48, 20, 21), (49, 45, 44), (48, 21, 22), (49, 46, 45), (48, 22, 23), (49, 47, 46), (23, 0, 48), (49, 24, 47), (0, 24, 25, 1), (1, 25, 26, 2), (2, 26, 27, 3), (3, 27, 28, 4), (4, 28, 29, 5), (5, 29, 30, 6), (6, 30, 31, 7), (7, 31, 32, 8), (8, 32, 33, 9), (9, 33, 34, 10), (10, 34, 35, 11), (11, 35, 36, 12), (12, 36, 37, 13), (13, 37, 38, 14), (14, 38, 39, 15), (15, 39, 40, 16), (16, 40, 41, 17), (17, 41, 42, 18), (18, 42, 43, 19), (19, 43, 44, 20), (20, 44, 45, 21), (21, 45, 46, 22), (22, 46, 47, 23), (24, 0, 23, 47), (98, 50, 51), (99, 75, 74), (98, 51, 52), (99, 76, 75), (98, 52, 53), (99, 77, 76), (98, 53, 54), (99, 78, 77), (98, 54, 55), (99, 79, 78), (98, 55, 56), (99, 80, 79), (98, 56, 57), (99, 81, 80), (98, 57, 58), (99, 82, 81), (98, 58, 59), (99, 83, 82), (98, 59, 60), (99, 84, 83), (98, 60, 61), (99, 85, 84), (98, 61, 62), (99, 86, 85), (98, 62, 63), (99, 87, 86), (98, 63, 64), (99, 88, 87), (98, 64, 65), (99, 89, 88), (98, 65, 66), (99, 90, 89), (98, 66, 67), (99, 91, 90), (98, 67, 68), (99, 92, 91), (98, 68, 69), (99, 93, 92), (98, 69, 70), (99, 94, 93), (98, 70, 71), (99, 95, 94), (98, 71, 72), (99, 96, 95), (98, 72, 73), (99, 97, 96), (73, 50, 98), (99, 74, 97), (50, 74, 75, 51), (51, 75, 76, 52), (52, 76, 77, 53), (53, 77, 78, 54), (54, 78, 79, 55), (55, 79, 80, 56), (56, 80, 81, 57), (57, 81, 82, 58), (58, 82, 83, 59), (59, 83, 84, 60), (60, 84, 85, 61), (61, 85, 86, 62), (62, 86, 87, 63), (63, 87, 88, 64), (64, 88, 89, 65), (65, 89, 90, 66), (66, 90, 91, 67), (67, 91, 92, 68), (68, 92, 93, 69), (69, 93, 94, 70), (70, 94, 95, 71), (71, 95, 96, 72), (72, 96, 97, 73), (74, 50, 73, 97), (100, 124, 125, 101), (101, 125, 126, 102), (102, 126, 127, 103), (103, 127, 128, 104), (104, 128, 129, 105), (105, 129, 130, 106), (106, 130, 131, 107), (107, 131, 132, 108), (108, 132, 133, 109), (109, 133, 134, 110), (110, 134, 135, 111), (111, 135, 136, 112), (112, 136, 137, 113), (113, 137, 138, 114), (114, 138, 139, 115), (115, 139, 140, 116), (116, 140, 141, 117), (117, 141, 142, 118), (118, 142, 143, 119), (119, 143, 144, 120), (120, 144, 145, 121), (121, 145, 146, 122), (122, 146, 147, 123), (124, 100, 123, 147), (123, 100, 171, 148), (122, 123, 148, 149), (121, 122, 149, 150), (120, 121, 150, 151), (119, 120, 151, 152), (118, 119, 152, 153), (117, 118, 153, 154), (116, 117, 154, 155), (115, 116, 155, 156), (114, 115, 156, 157), (113, 114, 157, 158), (112, 113, 158, 159), (111, 112, 159, 160), (110, 111, 160, 161), (109, 110, 161, 162), (108, 109, 162, 163), (107, 108, 163, 164), (106, 107, 164, 165), (105, 106, 165, 166), (104, 105, 166, 167), (103, 104, 167, 168), (102, 103, 168, 169), (101, 102, 169, 170), (100, 101, 170, 171), (171, 170, 173, 172), (170, 169, 174, 173), (169, 168, 175, 174), (168, 167, 176, 175), (167, 166, 177, 176), (166, 165, 178, 177), (165, 164, 179, 178), (164, 163, 180, 179), (163, 162, 181, 180), (162, 161, 182, 181), (161, 160, 183, 182), (160, 159, 184, 183), (159, 158, 185, 184), (158, 157, 186, 185), (157, 156, 187, 186), (156, 155, 188, 187), (155, 154, 189, 188), (154, 153, 190, 189), (153, 152, 191, 190), (152, 151, 192, 191), (151, 150, 193, 192), (150, 149, 194, 193), (149, 148, 195, 194), (148, 171, 172, 195), (196, 172, 173), (196, 173, 174), (196, 174, 175), (196, 175, 176), (196, 176, 177), (196, 177, 178), (196, 178, 179), (196, 179, 180), (196, 180, 181), (196, 181, 182), (196, 182, 183), (196, 183, 184), (196, 184, 185), (196, 185, 186), (196, 186, 187), (196, 187, 188), (196, 188, 189), (196, 189, 190), (196, 190, 191), (196, 191, 192), (196, 192, 193), (196, 193, 194), (196, 194, 195), (195, 172, 196), (124, 147, 197, 220), (147, 146, 198, 197), (146, 145, 199, 198), (145, 144, 200, 199), (144, 143, 201, 200), (143, 142, 202, 201), (142, 141, 203, 202), (141, 140, 204, 203), (140, 139, 205, 204), (139, 138, 206, 205), (138, 137, 207, 206), (137, 136, 208, 207), (136, 135, 209, 208), (135, 134, 210, 209), (134, 133, 211, 210), (133, 132, 212, 211), (132, 131, 213, 212), (131, 130, 214, 213), (130, 129, 215, 214), (129, 128, 216, 215), (128, 127, 217, 216), (127, 126, 218, 217), (126, 125, 219, 218), (125, 124, 220, 219), (219, 220, 221, 222), (218, 219, 222, 223), (217, 218, 223, 224), (216, 217, 224, 225), (215, 216, 225, 226), (214, 215, 226, 227), (213, 214, 227, 228), (212, 213, 228, 229), (211, 212, 229, 230), (210, 211, 230, 231), (209, 210, 231, 232), (208, 209, 232, 233), (207, 208, 233, 234), (206, 207, 234, 235), (205, 206, 235, 236), (204, 205, 236, 237), (203, 204, 237, 238), (202, 203, 238, 239), (201, 202, 239, 240), (200, 201, 240, 241), (199, 200, 241, 242), (198, 199, 242, 243), (197, 198, 243, 244), (220, 197, 244, 221), (221, 244, 245, 268), (244, 243, 246, 245), (243, 242, 247, 246), (242, 241, 248, 247), (241, 240, 249, 248), (240, 239, 250, 249), (239, 238, 251, 250), (238, 237, 252, 251), (237, 236, 253, 252), (236, 235, 254, 253), (235, 234, 255, 254), (234, 233, 256, 255), (233, 232, 257, 256), (232, 231, 258, 257), (231, 230, 259, 258), (230, 229, 260, 259), (229, 228, 261, 260), (228, 227, 262, 261), (227, 226, 263, 262), (226, 225, 264, 263), (225, 224, 265, 264), (224, 223, 266, 265), (223, 222, 267, 266), (222, 221, 268, 267), (267, 268, 269, 270), (266, 267, 270, 271), (265, 266, 271, 272), (264, 265, 272, 273), (263, 264, 273, 274), (262, 263, 274, 275), (261, 262, 275, 276), (260, 261, 276, 277), (259, 260, 277, 278), (258, 259, 278, 279), (257, 258, 279, 280), (256, 257, 280, 281), (255, 256, 281, 282), (254, 255, 282, 283), (253, 254, 283, 284), (252, 253, 284, 285), (251, 252, 285, 286), (250, 251, 286, 287), (249, 250, 287, 288), (248, 249, 288, 289), (247, 248, 289, 290), (246, 247, 290, 291), (245, 246, 291, 292), (268, 245, 292, 269), (293, 270, 269), (293, 271, 270), (293, 272, 271), (293, 273, 272), (293, 274, 273), (293, 275, 274), (293, 276, 275), (293, 277, 276), (293, 278, 277), (293, 279, 278), (293, 280, 279), (293, 281, 280), (293, 282, 281), (293, 283, 282), (293, 284, 283), (293, 285, 284), (293, 286, 285), (293, 287, 286), (293, 288, 287), (293, 289, 288), (293, 290, 289), (293, 291, 290), (293, 292, 291), (293, 269, 292), (294, 318, 319, 295), (295, 319, 320, 296), (296, 320, 321, 297), (297, 321, 322, 298), (298, 322, 323, 299), (299, 323, 324, 300), (300, 324, 325, 301), (301, 325, 326, 302), (302, 326, 327, 303), (303, 327, 328, 304), (304, 328, 329, 305), (305, 329, 330, 306), (306, 330, 331, 307), (307, 331, 332, 308), (308, 332, 333, 309), (309, 333, 334, 310), (310, 334, 335, 311), (311, 335, 336, 312), (312, 336, 337, 313), (313, 337, 338, 314), (314, 338, 339, 315), (315, 339, 340, 316), (316, 340, 341, 317), (318, 294, 317, 341), (317, 294, 365, 342), (316, 317, 342, 343), (315, 316, 343, 344), (314, 315, 344, 345), (313, 314, 345, 346), (312, 313, 346, 347), (311, 312, 347, 348), (310, 311, 348, 349), (309, 310, 349, 350), (308, 309, 350, 351), (307, 308, 351, 352), (306, 307, 352, 353), (305, 306, 353, 354), (304, 305, 354, 355), (303, 304, 355, 356), (302, 303, 356, 357), (301, 302, 357, 358), (300, 301, 358, 359), (299, 300, 359, 360), (298, 299, 360, 361), (297, 298, 361, 362), (296, 297, 362, 363), (295, 296, 363, 364), (294, 295, 364, 365), (365, 364, 367, 366), (364, 363, 368, 367), (363, 362, 369, 368), (362, 361, 370, 369), (361, 360, 371, 370), (360, 359, 372, 371), (359, 358, 373, 372), (358, 357, 374, 373), (357, 356, 375, 374), (356, 355, 376, 375), (355, 354, 377, 376), (354, 353, 378, 377), (353, 352, 379, 378), (352, 351, 380, 379), (351, 350, 381, 380), (350, 349, 382, 381), (349, 348, 383, 382), (348, 347, 384, 383), (347, 346, 385, 384), (346, 345, 386, 385), (345, 344, 387, 386), (344, 343, 388, 387), (343, 342, 389, 388), (342, 365, 366, 389), (390, 366, 367), (390, 367, 368), (390, 368, 369), (390, 369, 370), (390, 370, 371), (390, 371, 372), (390, 372, 373), (390, 373, 374), (390, 374, 375), (390, 375, 376), (390, 376, 377), (390, 377, 378), (390, 378, 379), (390, 379, 380), (390, 380, 381), (390, 381, 382), (390, 382, 383), (390, 383, 384), (390, 384, 385), (390, 385, 386), (390, 386, 387), (390, 387, 388), (390, 388, 389), (389, 366, 390), (318, 341, 391, 414), (341, 340, 392, 391), (340, 339, 393, 392), (339, 338, 394, 393), (338, 337, 395, 394), (337, 336, 396, 395), (336, 335, 397, 396), (335, 334, 398, 397), (334, 333, 399, 398), (333, 332, 400, 399), (332, 331, 401, 400), (331, 330, 402, 401), (330, 329, 403, 402), (329, 328, 404, 403), (328, 327, 405, 404), (327, 326, 406, 405), (326, 325, 407, 406), (325, 324, 408, 407), (324, 323, 409, 408), (323, 322, 410, 409), (322, 321, 411, 410), (321, 320, 412, 411), (320, 319, 413, 412), (319, 318, 414, 413), (413, 414, 415, 416), (412, 413, 416, 417), (411, 412, 417, 418), (410, 411, 418, 419), (409, 410, 419, 420), (408, 409, 420, 421), (407, 408, 421, 422), (406, 407, 422, 423), (405, 406, 423, 424), (404, 405, 424, 425), (403, 404, 425, 426), (402, 403, 426, 427), (401, 402, 427, 428), (400, 401, 428, 429), (399, 400, 429, 430), (398, 399, 430, 431), (397, 398, 431, 432), (396, 397, 432, 433), (395, 396, 433, 434), (394, 395, 434, 435), (393, 394, 435, 436), (392, 393, 436, 437), (391, 392, 437, 438), (414, 391, 438, 415), (415, 438, 439, 462), (438, 437, 440, 439), (437, 436, 441, 440), (436, 435, 442, 441), (435, 434, 443, 442), (434, 433, 444, 443), (433, 432, 445, 444), (432, 431, 446, 445), (431, 430, 447, 446), (430, 429, 448, 447), (429, 428, 449, 448), (428, 427, 450, 449), (427, 426, 451, 450), (426, 425, 452, 451), (425, 424, 453, 452), (424, 423, 454, 453), (423, 422, 455, 454), (422, 421, 456, 455), (421, 420, 457, 456), (420, 419, 458, 457), (419, 418, 459, 458), (418, 417, 460, 459), (417, 416, 461, 460), (416, 415, 462, 461), (461, 462, 463, 464), (460, 461, 464, 465), (459, 460, 465, 466), (458, 459, 466, 467), (457, 458, 467, 468), (456, 457, 468, 469), (455, 456, 469, 470), (454, 455, 470, 471), (453, 454, 471, 472), (452, 453, 472, 473), (451, 452, 473, 474), (450, 451, 474, 475), (449, 450, 475, 476), (448, 449, 476, 477), (447, 448, 477, 478), (446, 447, 478, 479), (445, 446, 479, 480), (444, 445, 480, 481), (443, 444, 481, 482), (442, 443, 482, 483), (441, 442, 483, 484), (440, 441, 484, 485), (439, 440, 485, 486), (462, 439, 486, 463), (487, 464, 463), (487, 465, 464), (487, 466, 465), (487, 467, 466), (487, 468, 467), (487, 469, 468), (487, 470, 469), (487, 471, 470), (487, 472, 471), (487, 473, 472), (487, 474, 473), (487, 475, 474), (487, 476, 475), (487, 477, 476), (487, 478, 477), (487, 479, 478), (487, 480, 479), (487, 481, 480), (487, 482, 481), (487, 483, 482), (487, 484, 483), (487, 485, 484), (487, 486, 485), (487, 463, 486), (488, 512, 513, 489), (489, 513, 514, 490), (490, 514, 515, 491), (491, 515, 516, 492), (492, 516, 517, 493), (493, 517, 518, 494), (494, 518, 519, 495), (495, 519, 520, 496), (496, 520, 521, 497), (497, 521, 522, 498), (498, 522, 523, 499), (499, 523, 524, 500), (500, 524, 525, 501), (501, 525, 526, 502), (502, 526, 527, 503), (503, 527, 528, 504), (504, 528, 529, 505), (505, 529, 530, 506), (506, 530, 531, 507), (507, 531, 532, 508), (508, 532, 533, 509), (509, 533, 534, 510), (510, 534, 535, 511), (512, 488, 511, 535), (511, 488, 559, 536), (510, 511, 536, 537), (509, 510, 537, 538), (508, 509, 538, 539), (507, 508, 539, 540), (506, 507, 540, 541), (505, 506, 541, 542), (504, 505, 542, 543), (503, 504, 543, 544), (502, 503, 544, 545), (501, 502, 545, 546), (500, 501, 546, 547), (499, 500, 547, 548), (498, 499, 548, 549), (497, 498, 549, 550), (496, 497, 550, 551), (495, 496, 551, 552), (494, 495, 552, 553), (493, 494, 553, 554), (492, 493, 554, 555), (491, 492, 555, 556), (490, 491, 556, 557), (489, 490, 557, 558), (488, 489, 558, 559), (559, 558, 561, 560), (558, 557, 562, 561), (557, 556, 563, 562), (556, 555, 564, 563), (555, 554, 565, 564), (554, 553, 566, 565), (553, 552, 567, 566), (552, 551, 568, 567), (551, 550, 569, 568), (550, 549, 570, 569), (549, 548, 571, 570), (548, 547, 572, 571), (547, 546, 573, 572), (546, 545, 574, 573), (545, 544, 575, 574), (544, 543, 576, 575), (543, 542, 577, 576), (542, 541, 578, 577), (541, 540, 579, 578), (540, 539, 580, 579), (539, 538, 581, 580), (538, 537, 582, 581), (537, 536, 583, 582), (536, 559, 560, 583), (584, 560, 561), (584, 561, 562), (584, 562, 563), (584, 563, 564), (584, 564, 565), (584, 565, 566), (584, 566, 567), (584, 567, 568), (584, 568, 569), (584, 569, 570), (584, 570, 571), (584, 571, 572), (584, 572, 573), (584, 573, 574), (584, 574, 575), (584, 575, 576), (584, 576, 577), (584, 577, 578), (584, 578, 579), (584, 579, 580), (584, 580, 581), (584, 581, 582), (584, 582, 583), (583, 560, 584), (512, 535, 585, 608), (535, 534, 586, 585), (534, 533, 587, 586), (533, 532, 588, 587), (532, 531, 589, 588), (531, 530, 590, 589), (530, 529, 591, 590), (529, 528, 592, 591), (528, 527, 593, 592), (527, 526, 594, 593), (526, 525, 595, 594), (525, 524, 596, 595), (524, 523, 597, 596), (523, 522, 598, 597), (522, 521, 599, 598), (521, 520, 600, 599), (520, 519, 601, 600), (519, 518, 602, 601), (518, 517, 603, 602), (517, 516, 604, 603), (516, 515, 605, 604), (515, 514, 606, 605), (514, 513, 607, 606), (513, 512, 608, 607), (607, 608, 609, 610), (606, 607, 610, 611), (605, 606, 611, 612), (604, 605, 612, 613), (603, 604, 613, 614), (602, 603, 614, 615), (601, 602, 615, 616), (600, 601, 616, 617), (599, 600, 617, 618), (598, 599, 618, 619), (597, 598, 619, 620), (596, 597, 620, 621), (595, 596, 621, 622), (594, 595, 622, 623), (593, 594, 623, 624), (592, 593, 624, 625), (591, 592, 625, 626), (590, 591, 626, 627), (589, 590, 627, 628), (588, 589, 628, 629), (587, 588, 629, 630), (586, 587, 630, 631), (585, 586, 631, 632), (608, 585, 632, 609), (609, 632, 633, 656), (632, 631, 634, 633), (631, 630, 635, 634), (630, 629, 636, 635), (629, 628, 637, 636), (628, 627, 638, 637), (627, 626, 639, 638), (626, 625, 640, 639), (625, 624, 641, 640), (624, 623, 642, 641), (623, 622, 643, 642), (622, 621, 644, 643), (621, 620, 645, 644), (620, 619, 646, 645), (619, 618, 647, 646), (618, 617, 648, 647), (617, 616, 649, 648), (616, 615, 650, 649), (615, 614, 651, 650), (614, 613, 652, 651), (613, 612, 653, 652), (612, 611, 654, 653), (611, 610, 655, 654), (610, 609, 656, 655), (655, 656, 657, 658), (654, 655, 658, 659), (653, 654, 659, 660), (652, 653, 660, 661), (651, 652, 661, 662), (650, 651, 662, 663), (649, 650, 663, 664), (648, 649, 664, 665), (647, 648, 665, 666), (646, 647, 666, 667), (645, 646, 667, 668), (644, 645, 668, 669), (643, 644, 669, 670), (642, 643, 670, 671), (641, 642, 671, 672), (640, 641, 672, 673), (639, 640, 673, 674), (638, 639, 674, 675), (637, 638, 675, 676), (636, 637, 676, 677), (635, 636, 677, 678), (634, 635, 678, 679), (633, 634, 679, 680), (656, 633, 680, 657), (681, 658, 657), (681, 659, 658), (681, 660, 659), (681, 661, 660), (681, 662, 661), (681, 663, 662), (681, 664, 663), (681, 665, 664), (681, 666, 665), (681, 667, 666), (681, 668, 667), (681, 669, 668), (681, 670, 669), (681, 671, 670), (681, 672, 671), (681, 673, 672), (681, 674, 673), (681, 675, 674), (681, 676, 675), (681, 677, 676), (681, 678, 677), (681, 679, 678), (681, 680, 679), (681, 657, 680), (730, 682, 683), (731, 707, 706), (730, 683, 684), (731, 708, 707), (730, 684, 685), (731, 709, 708), (730, 685, 686), (731, 710, 709), (730, 686, 687), (731, 711, 710), (730, 687, 688), (731, 712, 711), (730, 688, 689), (731, 713, 712), (730, 689, 690), (731, 714, 713), (730, 690, 691), (731, 715, 714), (730, 691, 692), (731, 716, 715), (730, 692, 693), (731, 717, 716), (730, 693, 694), (731, 718, 717), (730, 694, 695), (731, 719, 718), (730, 695, 696), (731, 720, 719), (730, 696, 697), (731, 721, 720), (730, 697, 698), (731, 722, 721), (730, 698, 699), (731, 723, 722), (730, 699, 700), (731, 724, 723), (730, 700, 701), (731, 725, 724), (730, 701, 702), (731, 726, 725), (730, 702, 703), (731, 727, 726), (730, 703, 704), (731, 728, 727), (730, 704, 705), (731, 729, 728), (705, 682, 730), (731, 706, 729), (682, 706, 707, 683), (683, 707, 708, 684), (684, 708, 709, 685), (685, 709, 710, 686), (686, 710, 711, 687), (687, 711, 712, 688), (688, 712, 713, 689), (689, 713, 714, 690), (690, 714, 715, 691), (691, 715, 716, 692), (692, 716, 717, 693), (693, 717, 718, 694), (694, 718, 719, 695), (695, 719, 720, 696), (696, 720, 721, 697), (697, 721, 722, 698), (698, 722, 723, 699), (699, 723, 724, 700), (700, 724, 725, 701), (701, 725, 726, 702), (702, 726, 727, 703), (703, 727, 728, 704), (704, 728, 729, 705), (706, 682, 705, 729), (780, 732, 733), (781, 757, 756), (780, 733, 734), (781, 758, 757), (780, 734, 735), (781, 759, 758), (780, 735, 736), (781, 760, 759), (780, 736, 737), (781, 761, 760), (780, 737, 738), (781, 762, 761), (780, 738, 739), (781, 763, 762), (780, 739, 740), (781, 764, 763), (780, 740, 741), (781, 765, 764), (780, 741, 742), (781, 766, 765), (780, 742, 743), (781, 767, 766), (780, 743, 744), (781, 768, 767), (780, 744, 745), (781, 769, 768), (780, 745, 746), (781, 770, 769), (780, 746, 747), (781, 771, 770), (780, 747, 748), (781, 772, 771), (780, 748, 749), (781, 773, 772), (780, 749, 750), (781, 774, 773), (780, 750, 751), (781, 775, 774), (780, 751, 752), (781, 776, 775), (780, 752, 753), (781, 777, 776), (780, 753, 754), (781, 778, 777), (780, 754, 755), (781, 779, 778), (755, 732, 780), (781, 756, 779), (732, 756, 757, 733), (733, 757, 758, 734), (734, 758, 759, 735), (735, 759, 760, 736), (736, 760, 761, 737), (737, 761, 762, 738), (738, 762, 763, 739), (739, 763, 764, 740), (740, 764, 765, 741), (741, 765, 766, 742), (742, 766, 767, 743), (743, 767, 768, 744), (744, 768, 769, 745), (745, 769, 770, 746), (746, 770, 771, 747), (747, 771, 772, 748), (748, 772, 773, 749), (749, 773, 774, 750), (750, 774, 775, 751), (751, 775, 776, 752), (752, 776, 777, 753), (753, 777, 778, 754), (754, 778, 779, 755), (756, 732, 755, 779), (830, 782, 783), (831, 807, 806), (830, 783, 784), (831, 808, 807), (830, 784, 785), (831, 809, 808), (830, 785, 786), (831, 810, 809), (830, 786, 787), (831, 811, 810), (830, 787, 788), (831, 812, 811), (830, 788, 789), (831, 813, 812), (830, 789, 790), (831, 814, 813), (830, 790, 791), (831, 815, 814), (830, 791, 792), (831, 816, 815), (830, 792, 793), (831, 817, 816), (830, 793, 794), (831, 818, 817), (830, 794, 795), (831, 819, 818), (830, 795, 796), (831, 820, 819), (830, 796, 797), (831, 821, 820), (830, 797, 798), (831, 822, 821), (830, 798, 799), (831, 823, 822), (830, 799, 800), (831, 824, 823), (830, 800, 801), (831, 825, 824), (830, 801, 802), (831, 826, 825), (830, 802, 803), (831, 827, 826), (830, 803, 804), (831, 828, 827), (830, 804, 805), (831, 829, 828), (805, 782, 830), (831, 806, 829), (782, 806, 807, 783), (783, 807, 808, 784), (784, 808, 809, 785), (785, 809, 810, 786), (786, 810, 811, 787), (787, 811, 812, 788), (788, 812, 813, 789), (789, 813, 814, 790), (790, 814, 815, 791), (791, 815, 816, 792), (792, 816, 817, 793), (793, 817, 818, 794), (794, 818, 819, 795), (795, 819, 820, 796), (796, 820, 821, 797), (797, 821, 822, 798), (798, 822, 823, 799), (799, 823, 824, 800), (800, 824, 825, 801), (801, 825, 826, 802), (802, 826, 827, 803), (803, 827, 828, 804), (804, 828, 829, 805), (806, 782, 805, 829), (832, 856, 857, 833), (833, 857, 858, 834), (834, 858, 859, 835), (835, 859, 860, 836), (836, 860, 861, 837), (837, 861, 862, 838), (838, 862, 863, 839), (839, 863, 864, 840), (840, 864, 865, 841), (841, 865, 866, 842), (842, 866, 867, 843), (843, 867, 868, 844), (844, 868, 869, 845), (845, 869, 870, 846), (846, 870, 871, 847), (847, 871, 872, 848), (848, 872, 873, 849), (849, 873, 874, 850), (850, 874, 875, 851), (851, 875, 876, 852), (852, 876, 877, 853), (853, 877, 878, 854), (854, 878, 879, 855), (856, 832, 855, 879), (855, 832, 903, 880), (854, 855, 880, 881), (853, 854, 881, 882), (852, 853, 882, 883), (851, 852, 883, 884), (850, 851, 884, 885), (849, 850, 885, 886), (848, 849, 886, 887), (847, 848, 887, 888), (846, 847, 888, 889), (845, 846, 889, 890), (844, 845, 890, 891), (843, 844, 891, 892), (842, 843, 892, 893), (841, 842, 893, 894), (840, 841, 894, 895), (839, 840, 895, 896), (838, 839, 896, 897), (837, 838, 897, 898), (836, 837, 898, 899), (835, 836, 899, 900), (834, 835, 900, 901), (833, 834, 901, 902), (832, 833, 902, 903), (903, 902, 905, 904), (902, 901, 906, 905), (901, 900, 907, 906), (900, 899, 908, 907), (899, 898, 909, 908), (898, 897, 910, 909), (897, 896, 911, 910), (896, 895, 912, 911), (895, 894, 913, 912), (894, 893, 914, 913), (893, 892, 915, 914), (892, 891, 916, 915), (891, 890, 917, 916), (890, 889, 918, 917), (889, 888, 919, 918), (888, 887, 920, 919), (887, 886, 921, 920), (886, 885, 922, 921), (885, 884, 923, 922), (884, 883, 924, 923), (883, 882, 925, 924), (882, 881, 926, 925), (881, 880, 927, 926), (880, 903, 904, 927), (928, 904, 905), (928, 905, 906), (928, 906, 907), (928, 907, 908), (928, 908, 909), (928, 909, 910), (928, 910, 911), (928, 911, 912), (928, 912, 913), (928, 913, 914), (928, 914, 915), (928, 915, 916), (928, 916, 917), (928, 917, 918), (928, 918, 919), (928, 919, 920), (928, 920, 921), (928, 921, 922), (928, 922, 923), (928, 923, 924), (928, 924, 925), (928, 925, 926), (928, 926, 927), (927, 904, 928), (856, 879, 929, 952), (879, 878, 930, 929), (878, 877, 931, 930), (877, 876, 932, 931), (876, 875, 933, 932), (875, 874, 934, 933), (874, 873, 935, 934), (873, 872, 936, 935), (872, 871, 937, 936), (871, 870, 938, 937), (870, 869, 939, 938), (869, 868, 940, 939), (868, 867, 941, 940), (867, 866, 942, 941), (866, 865, 943, 942), (865, 864, 944, 943), (864, 863, 945, 944), (863, 862, 946, 945), (862, 861, 947, 946), (861, 860, 948, 947), (860, 859, 949, 948), (859, 858, 950, 949), (858, 857, 951, 950), (857, 856, 952, 951), (951, 952, 953, 954), (950, 951, 954, 955), (949, 950, 955, 956), (948, 949, 956, 957), (947, 948, 957, 958), (946, 947, 958, 959), (945, 946, 959, 960), (944, 945, 960, 961), (943, 944, 961, 962), (942, 943, 962, 963), (941, 942, 963, 964), (940, 941, 964, 965), (939, 940, 965, 966), (938, 939, 966, 967), (937, 938, 967, 968), (936, 937, 968, 969), (935, 936, 969, 970), (934, 935, 970, 971), (933, 934, 971, 972), (932, 933, 972, 973), (931, 932, 973, 974), (930, 931, 974, 975), (929, 930, 975, 976), (952, 929, 976, 953), (953, 976, 977, 1000), (976, 975, 978, 977), (975, 974, 979, 978), (974, 973, 980, 979), (973, 972, 981, 980), (972, 971, 982, 981), (971, 970, 983, 982), (970, 969, 984, 983), (969, 968, 985, 984), (968, 967, 986, 985), (967, 966, 987, 986), (966, 965, 988, 987), (965, 964, 989, 988), (964, 963, 990, 989), (963, 962, 991, 990), (962, 961, 992, 991), (961, 960, 993, 992), (960, 959, 994, 993), (959, 958, 995, 994), (958, 957, 996, 995), (957, 956, 997, 996), (956, 955, 998, 997), (955, 954, 999, 998), (954, 953, 1000, 999), (999, 1000, 1001, 1002), (998, 999, 1002, 1003), (997, 998, 1003, 1004), (996, 997, 1004, 1005), (995, 996, 1005, 1006), (994, 995, 1006, 1007), (993, 994, 1007, 1008), (992, 993, 1008, 1009), (991, 992, 1009, 1010), (990, 991, 1010, 1011), (989, 990, 1011, 1012), (988, 989, 1012, 1013), (987, 988, 1013, 1014), (986, 987, 1014, 1015), (985, 986, 1015, 1016), (984, 985, 1016, 1017), (983, 984, 1017, 1018), (982, 983, 1018, 1019), (981, 982, 1019, 1020), (980, 981, 1020, 1021), (979, 980, 1021, 1022), (978, 979, 1022, 1023), (977, 978, 1023, 1024), (1000, 977, 1024, 1001), (1025, 1002, 1001), (1025, 1003, 1002), (1025, 1004, 1003), (1025, 1005, 1004), (1025, 1006, 1005), (1025, 1007, 1006), (1025, 1008, 1007), (1025, 1009, 1008), (1025, 1010, 1009), (1025, 1011, 1010), (1025, 1012, 1011), (1025, 1013, 1012), (1025, 1014, 1013), (1025, 1015, 1014), (1025, 1016, 1015), (1025, 1017, 1016), (1025, 1018, 1017), (1025, 1019, 1018), (1025, 1020, 1019), (1025, 1021, 1020), (1025, 1022, 1021), (1025, 1023, 1022), (1025, 1024, 1023), (1025, 1001, 1024)])
me_lule.polygons.foreach_set('use_smooth', [0, 0, 0, 0, 0, 0, 0, 0, 0, 0, 0, 0, 0, 0, 0, 0, 0, 0, 0, 0, 0, 0, 0, 0, 0, 0, 0, 0, 0, 0, 0, 0, 0, 0, 0, 0, 0, 0, 0, 0, 0, 0, 0, 0, 0, 0, 0, 0, 0, 0, 0, 0, 0, 0, 0, 0, 0, 0, 0, 0, 0, 0, 0, 0, 0, 0, 0, 0, 0, 0, 0, 0, 0, 0, 0, 0, 0, 0, 0, 0, 0, 0, 0, 0, 0, 0, 0, 0, 0, 0, 0, 0, 0, 0, 0, 0, 0, 0, 0, 0, 0, 0, 0, 0, 0, 0, 0, 0, 0, 0, 0, 0, 0, 0, 0, 0, 0, 0, 0, 0, 0, 0, 0, 0, 0, 0, 0, 0, 0, 0, 0, 0, 0, 0, 0, 0, 0, 0, 0, 0, 0, 0, 0, 0, 1, 1, 1, 1, 1, 1, 1, 1, 1, 1, 1, 1, 1, 1, 1, 1, 1, 1, 1, 1, 1, 1, 1, 1, 1, 1, 1, 1, 1, 1, 1, 1, 1, 1, 1, 1, 1, 1, 1, 1, 1, 1, 1, 1, 1, 1, 1, 1, 1, 1, 1, 1, 1, 1, 1, 1, 1, 1, 1, 1, 1, 1, 1, 1, 1, 1, 1, 1, 1, 1, 1, 1, 1, 1, 1, 1, 1, 1, 1, 1, 1, 1, 1, 1, 1, 1, 1, 1, 1, 1, 1, 1, 1, 1, 1, 1, 1, 1, 1, 1, 1, 1, 1, 1, 1, 1, 1, 1, 1, 1, 1, 1, 1, 1, 1, 1, 1, 1, 1, 1, 1, 1, 1, 1, 1, 1, 1, 1, 1, 1, 1, 1, 1, 1, 1, 1, 1, 1, 1, 1, 1, 1, 1, 1, 1, 1, 1, 1, 1, 1, 1, 1, 1, 1, 1, 1, 1, 1, 1, 1, 1, 1, 1, 1, 1, 1, 1, 1, 1, 1, 1, 1, 1, 1, 1, 1, 1, 1, 1, 1, 1, 1, 1, 1, 1, 1, 1, 1, 1, 1, 1, 1, 1, 1, 1, 1, 1, 1, 1, 1, 1, 1, 1, 1, 1, 1, 1, 1, 1, 1, 1, 1, 1, 1, 1, 1, 1, 1, 1, 1, 1, 1, 1, 1, 1, 1, 1, 1, 1, 1, 1, 1, 1, 1, 1, 1, 1, 1, 1, 1, 1, 1, 1, 1, 1, 1, 1, 1, 1, 1, 1, 1, 1, 1, 1, 1, 1, 1, 1, 1, 1, 1, 1, 1, 1, 1, 1, 1, 1, 1, 1, 1, 1, 1, 1, 1, 1, 1, 1, 1, 1, 1, 1, 1, 1, 1, 1, 1, 1, 1, 1, 1, 1, 1, 1, 1, 1, 1, 1, 1, 1, 1, 1, 1, 1, 1, 1, 1, 1, 1, 1, 1, 1, 1, 1, 1, 1, 1, 1, 1, 1, 1, 1, 1, 1, 1, 1, 1, 1, 1, 1, 1, 1, 1, 1, 1, 1, 1, 1, 1, 1, 1, 1, 1, 1, 1, 1, 1, 1, 1, 1, 1, 1, 1, 1, 1, 1, 1, 1, 1, 1, 1, 1, 1, 1, 1, 1, 1, 1, 1, 1, 1, 1, 1, 1, 1, 1, 1, 1, 1, 1, 1, 1, 1, 1, 1, 1, 1, 1, 1, 1, 1, 1, 1, 1, 1, 1, 1, 1, 1, 1, 1, 1, 1, 1, 1, 1, 1, 1, 1, 1, 1, 1, 1, 1, 1, 1, 1, 1, 1, 1, 1, 1, 1, 1, 1, 1, 1, 1, 1, 1, 1, 1, 1, 1, 1, 1, 1, 1, 1, 1, 1, 1, 1, 1, 1, 1, 1, 1, 1, 1, 1, 1, 1, 1, 1, 1, 1, 1, 1, 1, 1, 1, 1, 1, 1, 1, 1, 1, 1, 1, 1, 1, 1, 1, 1, 1, 1, 1, 1, 1, 1, 1, 1, 1, 1, 1, 1, 1, 1, 1, 1, 1, 1, 1, 1, 1, 1, 1, 1, 1, 1, 1, 1, 1, 1, 1, 1, 1, 1, 1, 1, 1, 1, 1, 1, 1, 1, 1, 1, 1, 1, 1, 1, 1, 1, 1, 1, 1, 1, 1, 1, 1, 1, 1, 1, 1, 1, 1, 1, 1, 1, 1, 1, 1, 1, 1, 1, 1, 1, 1, 1, 1, 1, 1, 1, 1, 1, 1, 1, 1, 1, 1, 1, 1, 1, 1, 1, 1, 1, 1, 1, 1, 1, 1, 1, 1, 1, 1, 1, 1, 1, 1, 1, 1, 1, 1, 1, 1, 1, 1, 1, 1, 1, 1, 1, 1, 1, 1, 1, 1, 1, 1, 1, 1, 1, 1, 1, 1, 1, 1, 1, 1, 1, 1, 1, 1, 1, 1, 1, 1, 1, 1, 1, 1, 1, 1, 1, 1, 1, 1, 1, 1, 1, 1, 1, 1, 1, 1, 1, 1, 1, 1, 1, 1, 1, 1, 1, 0, 0, 0, 0, 0, 0, 0, 0, 0, 0, 0, 0, 0, 0, 0, 0, 0, 0, 0, 0, 0, 0, 0, 0, 0, 0, 0, 0, 0, 0, 0, 0, 0, 0, 0, 0, 0, 0, 0, 0, 0, 0, 0, 0, 0, 0, 0, 0, 0, 0, 0, 0, 0, 0, 0, 0, 0, 0, 0, 0, 0, 0, 0, 0, 0, 0, 0, 0, 0, 0, 0, 0, 0, 0, 0, 0, 0, 0, 0, 0, 0, 0, 0, 0, 0, 0, 0, 0, 0, 0, 0, 0, 0, 0, 0, 0, 0, 0, 0, 0, 0, 0, 0, 0, 0, 0, 0, 0, 0, 0, 0, 0, 0, 0, 0, 0, 0, 0, 0, 0, 0, 0, 0, 0, 0, 0, 0, 0, 0, 0, 0, 0, 0, 0, 0, 0, 0, 0, 0, 0, 0, 0, 0, 0, 0, 0, 0, 0, 0, 0, 0, 0, 0, 0, 0, 0, 0, 0, 0, 0, 0, 0, 0, 0, 0, 0, 0, 0, 0, 0, 0, 0, 0, 0, 0, 0, 0, 0, 0, 0, 0, 0, 0, 0, 0, 0, 0, 0, 0, 0, 0, 0, 0, 0, 0, 0, 0, 0, 0, 0, 0, 0, 0, 0, 0, 0, 0, 0, 0, 0, 0, 0, 0, 0, 0, 0, 1, 1, 1, 1, 1, 1, 1, 1, 1, 1, 1, 1, 1, 1, 1, 1, 1, 1, 1, 1, 1, 1, 1, 1, 1, 1, 1, 1, 1, 1, 1, 1, 1, 1, 1, 1, 1, 1, 1, 1, 1, 1, 1, 1, 1, 1, 1, 1, 1, 1, 1, 1, 1, 1, 1, 1, 1, 1, 1, 1, 1, 1, 1, 1, 1, 1, 1, 1, 1, 1, 1, 1, 1, 1, 1, 1, 1, 1, 1, 1, 1, 1, 1, 1, 1, 1, 1, 1, 1, 1, 1, 1, 1, 1, 1, 1, 1, 1, 1, 1, 1, 1, 1, 1, 1, 1, 1, 1, 1, 1, 1, 1, 1, 1, 1, 1, 1, 1, 1, 1, 1, 1, 1, 1, 1, 1, 1, 1, 1, 1, 1, 1, 1, 1, 1, 1, 1, 1, 1, 1, 1, 1, 1, 1, 1, 1, 1, 1, 1, 1, 1, 1, 1, 1, 1, 1, 1, 1, 1, 1, 1, 1, 1, 1, 1, 1, 1, 1, 1, 1, 1, 1, 1, 1, 1, 1, 1, 1, 1, 1, 1, 1, 1, 1, 1, 1, 1, 1, 1, 1, 1, 1, 1, 1, 1, 1, 1, 1, 1, 1, 1, 1, 1, 1, 1, 1, 1, 1, 1, 1, 1, 1, 1, 1, 1, 1])
me_lule.polygons.foreach_set('material_index', [1, 1, 1, 1, 1, 1, 1, 1, 1, 1, 1, 1, 1, 1, 1, 1, 1, 1, 1, 1, 1, 1, 1, 1, 1, 1, 1, 1, 1, 1, 1, 1, 1, 1, 1, 1, 1, 1, 1, 1, 1, 1, 1, 1, 1, 1, 1, 1, 1, 1, 1, 1, 1, 1, 1, 1, 1, 1, 1, 1, 1, 1, 1, 1, 1, 1, 1, 1, 1, 1, 1, 1, 1, 1, 1, 1, 1, 1, 1, 1, 1, 1, 1, 1, 1, 1, 1, 1, 1, 1, 1, 1, 1, 1, 1, 1, 1, 1, 1, 1, 1, 1, 1, 1, 1, 1, 1, 1, 1, 1, 1, 1, 1, 1, 1, 1, 1, 1, 1, 1, 1, 1, 1, 1, 1, 1, 1, 1, 1, 1, 1, 1, 1, 1, 1, 1, 1, 1, 1, 1, 1, 1, 1, 1, 2, 2, 2, 2, 2, 2, 2, 2, 2, 2, 2, 2, 2, 2, 2, 2, 2, 2, 2, 2, 2, 2, 2, 2, 2, 2, 2, 2, 2, 2, 2, 2, 2, 2, 2, 2, 2, 2, 2, 2, 2, 2, 2, 2, 2, 2, 2, 2, 2, 2, 2, 2, 2, 2, 2, 2, 2, 2, 2, 2, 2, 2, 2, 2, 2, 2, 2, 2, 2, 2, 2, 2, 2, 2, 2, 2, 2, 2, 2, 2, 2, 2, 2, 2, 2, 2, 2, 2, 2, 2, 2, 2, 2, 2, 2, 2, 2, 2, 2, 2, 2, 2, 2, 2, 2, 2, 2, 2, 2, 2, 2, 2, 2, 2, 2, 2, 2, 2, 2, 2, 2, 2, 2, 2, 2, 2, 2, 2, 2, 2, 2, 2, 2, 2, 2, 2, 2, 2, 2, 2, 2, 2, 2, 2, 2, 2, 2, 2, 2, 2, 2, 2, 2, 2, 2, 2, 2, 2, 2, 2, 2, 2, 2, 2, 2, 2, 2, 2, 2, 2, 2, 2, 2, 2, 2, 2, 2, 2, 2, 2, 2, 2, 2, 2, 2, 2, 2, 2, 2, 2, 2, 2, 2, 2, 2, 2, 2, 2, 2, 2, 2, 2, 2, 2, 2, 2, 2, 2, 2, 2, 2, 2, 2, 2, 2, 2, 2, 2, 2, 2, 2, 2, 2, 2, 2, 2, 2, 2, 2, 2, 2, 2, 2, 2, 2, 2, 2, 2, 2, 2, 2, 2, 2, 2, 2, 2, 2, 2, 2, 2, 2, 2, 2, 2, 2, 2, 2, 2, 2, 2, 2, 2, 2, 2, 2, 2, 2, 2, 2, 2, 2, 2, 2, 2, 2, 2, 2, 2, 2, 2, 2, 2, 2, 2, 2, 2, 2, 2, 2, 2, 2, 2, 2, 2, 2, 2, 2, 2, 2, 2, 2, 2, 2, 2, 2, 2, 2, 2, 2, 2, 2, 2, 2, 2, 2, 2, 2, 2, 2, 2, 2, 2, 2, 2, 2, 2, 2, 2, 2, 2, 2, 2, 2, 2, 2, 2, 2, 2, 2, 2, 2, 2, 2, 2, 2, 2, 2, 2, 2, 2, 2, 2, 2, 2, 2, 2, 2, 2, 2, 2, 2, 2, 2, 2, 2, 2, 2, 2, 2, 2, 2, 2, 2, 2, 2, 2, 2, 2, 2, 2, 2, 2, 2, 2, 2, 2, 2, 2, 2, 2, 2, 2, 2, 2, 2, 2, 2, 2, 2, 2, 2, 2, 2, 2, 2, 2, 2, 2, 2, 2, 2, 2, 2, 2, 2, 2, 2, 2, 2, 2, 2, 2, 2, 2, 2, 2, 2, 2, 2, 2, 2, 2, 0, 0, 0, 0, 0, 0, 0, 0, 0, 0, 0, 0, 0, 0, 0, 0, 0, 0, 0, 0, 0, 0, 0, 0, 0, 0, 0, 0, 0, 0, 0, 0, 0, 0, 0, 0, 0, 0, 0, 0, 0, 0, 0, 0, 0, 0, 0, 0, 0, 0, 0, 0, 0, 0, 0, 0, 0, 0, 0, 0, 0, 0, 0, 0, 0, 0, 0, 0, 0, 0, 0, 0, 0, 0, 0, 0, 0, 0, 0, 0, 0, 0, 0, 0, 0, 0, 0, 0, 0, 0, 0, 0, 0, 0, 0, 0, 0, 0, 0, 0, 0, 0, 0, 0, 0, 0, 0, 0, 0, 0, 0, 0, 0, 0, 0, 0, 0, 0, 0, 0, 0, 0, 0, 0, 0, 0, 0, 0, 0, 0, 0, 0, 0, 0, 0, 0, 0, 0, 0, 0, 0, 0, 0, 0, 0, 0, 0, 0, 0, 0, 0, 0, 0, 0, 0, 0, 0, 0, 0, 0, 0, 0, 0, 0, 0, 0, 0, 0, 0, 0, 0, 0, 0, 0, 0, 0, 0, 0, 0, 0, 0, 0, 0, 0, 0, 0, 0, 0, 0, 0, 0, 0, 0, 0, 0, 0, 0, 0, 0, 0, 0, 0, 0, 0, 0, 0, 0, 0, 0, 0, 0, 0, 0, 0, 0, 0, 1, 1, 1, 1, 1, 1, 1, 1, 1, 1, 1, 1, 1, 1, 1, 1, 1, 1, 1, 1, 1, 1, 1, 1, 1, 1, 1, 1, 1, 1, 1, 1, 1, 1, 1, 1, 1, 1, 1, 1, 1, 1, 1, 1, 1, 1, 1, 1, 1, 1, 1, 1, 1, 1, 1, 1, 1, 1, 1, 1, 1, 1, 1, 1, 1, 1, 1, 1, 1, 1, 1, 1, 1, 1, 1, 1, 1, 1, 1, 1, 1, 1, 1, 1, 1, 1, 1, 1, 1, 1, 1, 1, 1, 1, 1, 1, 1, 1, 1, 1, 1, 1, 1, 1, 1, 1, 1, 1, 1, 1, 1, 1, 1, 1, 1, 1, 1, 1, 1, 1, 1, 1, 1, 1, 1, 1, 1, 1, 1, 1, 1, 1, 1, 1, 1, 1, 1, 1, 1, 1, 1, 1, 1, 1, 1, 1, 1, 1, 1, 1, 1, 1, 1, 1, 1, 1, 1, 1, 1, 1, 1, 1, 1, 1, 1, 1, 1, 1, 1, 1, 1, 1, 1, 1, 1, 1, 1, 1, 1, 1, 1, 1, 1, 1, 1, 1, 1, 1, 1, 1, 1, 1, 1, 1, 1, 1, 1, 1, 1, 1, 1, 1, 1, 1, 1, 1, 1, 1, 1, 1, 1, 1, 1, 1, 1, 1, 3, 3, 3, 3, 3, 3, 3, 3, 3, 3, 3, 3, 3, 3, 3, 3, 3, 3, 3, 3, 3, 3, 3, 3, 3, 3, 3, 3, 3, 3, 3, 3, 3, 3, 3, 3, 3, 3, 3, 3, 3, 3, 3, 3, 3, 3, 3, 3, 3, 3, 3, 3, 3, 3, 3, 3, 3, 3, 3, 3, 3, 3, 3, 3, 3, 3, 3, 3, 3, 3, 3, 3, 3, 3, 3, 3, 3, 3, 3, 3, 3, 3, 3, 3, 3, 3, 3, 3, 3, 3, 3, 3, 3, 3, 3, 3, 3, 3, 3, 3, 3, 3, 3, 3, 3, 3, 3, 3, 3, 3, 3, 3, 3, 3, 3, 3, 3, 3, 3, 3, 3, 3, 3, 3, 3, 3, 3, 3, 3, 3, 3, 3, 3, 3, 3, 3, 3, 3, 3, 3, 3, 3, 3, 3, 3, 3, 3, 3, 3, 3, 3, 3, 3, 3, 3, 3, 3, 3, 3, 3, 3, 3, 3, 3, 3, 3, 3, 3, 3, 3, 3, 3, 3, 3, 3, 3, 3, 3, 3, 3, 3, 3, 3, 3, 3, 3, 3, 3, 3, 3, 3, 3, 3, 3, 3, 3, 3, 3, 3, 3, 3, 3, 3, 3, 3, 3, 3, 3, 3, 3, 3, 3, 3, 3, 3, 3])
me_lule.materials.append(mat_yellow)
me_lule.materials.append(mat_green)
me_lule.materials.append(mat_red)
me_lule.materials.append(mat_pjate)
me_lule.use_remesh_preserve_volume = False
me_lule.use_remesh_preserve_attributes = False
me_lule.use_mirror_vertex_groups = False
me_lule.update()

# ---- objects
ob_lamp = bpy.data.objects.new('Lamp', light_spot)
ob_camera = bpy.data.objects.new('Camera', cam_camera)
ob_vase = bpy.data.objects.new('vase', me_lule)

# ---- transforms, parenting, visibility, modifiers, constraints
ob_lamp.location = (4.076, 1.005, 5.904)
ob_lamp.rotation_euler = (0.6503, 0.05522, 1.866)
ob_lamp.lock_rotations_4d = False
ob_lamp.empty_display_type = 'ARROWS'
ob_lamp.color = (0.0, 0.0, 0.0, 0.0)
ob_lamp.lineart.crease_threshold = 0.0
ob_camera.location = (0.4724, -0.5877, 1.077)
ob_camera.rotation_euler = (1.414, -1.398e-06, 0.6742)
ob_camera.lock_rotations_4d = False
ob_camera.empty_display_type = 'ARROWS'
ob_camera.color = (0.0, 0.0, 0.0, 0.0)
ob_camera.display_type = 'WIRE'
ob_camera.lineart.crease_threshold = 0.0
ob_vase.location = (0.04647, -0.007556, 1.082)
ob_vase.rotation_euler = (-1.192e-09, 0.2782, -8.513e-09)
ob_vase.scale = (0.2396, 0.2396, 0.2396)
ob_vase.lock_rotations_4d = False
ob_vase.empty_display_type = 'ARROWS'
ob_vase.color = (0.0, 0.0, 0.0, 1.0)
ob_vase.lineart.crease_threshold = 0.0
_m = ob_vase.modifiers.new('Subsurf', 'SUBSURF')
_m.uv_smooth = 'PRESERVE_CORNERS'
_m.quality = 2
_m.levels = 2
_m.show_only_control_edges = False
_m = ob_vase.modifiers.new('Auto Smooth', 'NODES')
_m.node_group = ng_auto_smooth
_gi = [s.identifier for s in ng_auto_smooth.interface.items_tree if s.item_type == 'SOCKET' and s.in_out == 'INPUT']
_m[_gi[1]] = 0.5236  # Angle

# ---- collection membership
col_collection_1.objects.link(ob_lamp)
col_collection_1.objects.link(ob_camera)
col_collection_1.objects.link(ob_vase)

# ---- scene / render settings (as saved in the file)
scene.camera = ob_camera
scene.frame_start = 1; scene.frame_end = 250; scene.frame_set(1)
scene.render.engine = 'BLENDER_EEVEE_NEXT'
scene.render.image_settings.file_format = 'JPEG'
scene.render.image_settings.color_mode = 'RGB'
scene.render.image_settings.compression = 90
scene.render.resolution_x = 1024
scene.render.resolution_y = 768
scene.render.resolution_percentage = 50
scene.render.pixel_aspect_x = 100.0
scene.render.pixel_aspect_y = 100.0
scene.render.fps = 25
scene.render.dither_intensity = 0.0
scene.render.use_compositing = False
scene.render.use_sequencer = False
scene.render.bake_margin = 2
scene.render.bake_bias = 0.0
scene.render.use_stamp_time = False
scene.render.use_stamp_date = False
scene.render.use_stamp_frame = False
scene.render.use_stamp_camera = False
scene.render.use_stamp_scene = False
scene.render.use_stamp_filename = False
scene.render.use_stamp_render_time = False
scene.render.stamp_font_size = 0
scene.cycles.use_denoising = False
scene.cycles.samples = 10
scene.cycles.sampling_pattern = 'TABULATED_SOBOL'
scene.cycles.light_sampling_threshold = 0.0
scene.cycles.use_adaptive_sampling = False
scene.cycles.use_light_tree = False
scene.cycles.blur_glossy = 0.0
scene.cycles.volume_bounces = 1
scene.cycles.pixel_filter_type = 'GAUSSIAN'
scene.cycles.sample_clamp_indirect = 0.0
scene.view_settings.view_transform = 'Raw'
bpy.context.view_layer.update()
